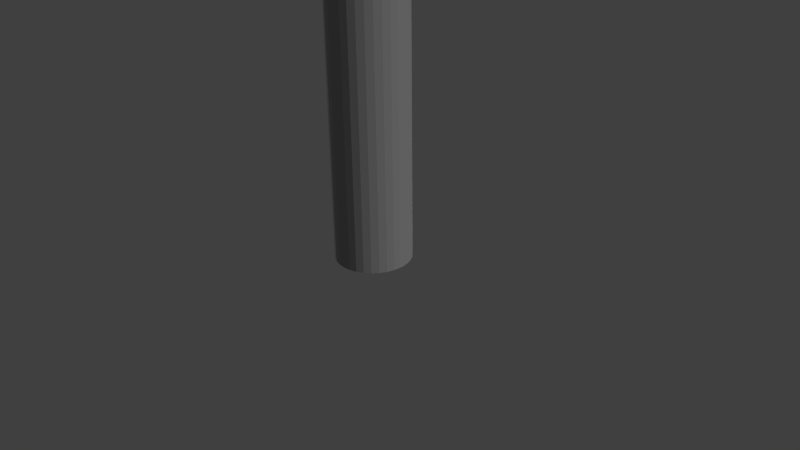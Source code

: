 # Source: Hammer.blend  (saved by Blender 2.76.0; exported with 4.5.12 LTS)
import bpy
from mathutils import Matrix  # noqa: F401  (used for matrix-valued properties, if any)

bpy.ops.wm.read_factory_settings(use_empty=True)
scene = bpy.context.scene
scene.name = 'Scene'

# ---- collections
col_collection_1 = bpy.data.collections.new('Collection 1'); scene.collection.children.link(col_collection_1)

# ---- materials (node trees are filled in below, after node groups)
mat_material_001 = bpy.data.materials.new('Material.001')
mat_material_001.alpha_threshold = 0.0
mat_material_001.use_transparent_shadow = False
mat_material_001.diffuse_color = (0.3844, 0.3844, 0.3844, 1.0)
mat_material_001.roughness = 0.5
mat_material_001.specular_intensity = 0.0

# ---- material node trees

# ---- world
world_world = bpy.data.worlds.new('World'); scene.world = world_world
world_world.color = (0.05088, 0.05088, 0.05088)
world_world.use_sun_shadow = False
world_world.sun_shadow_jitter_overblur = 0.0
world_world.cycles.sampling_method = 'MANUAL'
world_world.cycles.sample_map_resolution = 256

# ---- cameras
cam_camera = bpy.data.cameras.new('Camera')
cam_camera.clip_end = 100.0
cam_camera.lens = 35.0
cam_camera.sensor_width = 32.0
cam_camera.sensor_height = 18.0
cam_camera.ortho_scale = 7.314
cam_camera.dof.focus_distance = 0.0
cam_camera.dof.aperture_fstop = 128.0

# ---- lights
light_lamp_001 = bpy.data.lights.new('Lamp.001', 'SUN')
light_lamp_001.transmission_factor = 0.0
light_lamp_001.cutoff_distance = 30.0
light_lamp_001.angle = 0.1993
light_lamp_001.energy = 1.0
light_lamp_001.shadow_buffer_clip_start = 1.001
light_lamp_001.shadow_soft_size = 0.1
light_lamp_001.shadow_cascade_max_distance = 1000.0
light_lamp_001.cycles.use_multiple_importance_sampling = False
light_lamp = bpy.data.lights.new('Lamp', 'SUN')
light_lamp.transmission_factor = 0.0
light_lamp.cutoff_distance = 30.0
light_lamp.angle = 0.1993
light_lamp.energy = 1.0
light_lamp.shadow_buffer_clip_start = 1.001
light_lamp.shadow_soft_size = 0.1
light_lamp.shadow_cascade_max_distance = 1000.0
light_lamp.cycles.use_multiple_importance_sampling = False

# ---- meshes
me_cylinder = bpy.data.meshes.new('Cylinder')
me_cylinder.from_pydata([(0.002884, 0.4994, -1.0), (0.002884, 0.4994, 6.0), (0.1004, 0.4898, -1.0), (0.1004, 0.4898, 6.0), (0.1942, 0.4614, -1.0), (0.1942, 0.4614, 6.0), (0.2807, 0.4152, -1.0), (0.2807, 0.4152, 6.0), (0.3564, 0.353, -1.0), (0.3564, 0.353, 6.0), (0.4186, 0.2772, -1.0), (0.4186, 0.2772, 6.0), (0.4648, 0.1908, -1.0), (0.4648, 0.1908, 6.0), (0.4933, 0.09698, -1.0), (0.4933, 0.09698, 6.0), (0.5029, -0.0005679, -1.0), (0.5029, -0.0005679, 6.0), (0.4933, -0.09811, -1.0), (0.4933, -0.09811, 6.0), (0.4648, -0.1919, -1.0), (0.4648, -0.1919, 6.0), (0.4186, -0.2784, -1.0), (0.4186, -0.2784, 6.0), (0.3564, -0.3541, -1.0), (0.3564, -0.3541, 6.0), (0.2807, -0.4163, -1.0), (0.2807, -0.4163, 6.0), (0.1942, -0.4625, -1.0), (0.1942, -0.4625, 6.0), (0.1004, -0.491, -1.0), (0.1004, -0.491, 6.0), (0.002884, -0.5006, -1.0), (0.002884, -0.5006, 6.0), (-0.09466, -0.491, -1.0), (-0.09466, -0.491, 6.0), (-0.1885, -0.4625, -1.0), (-0.1885, -0.4625, 6.0), (-0.2749, -0.4163, -1.0), (-0.2749, -0.4163, 6.0), (-0.3507, -0.3541, -1.0), (-0.3507, -0.3541, 6.0), (-0.4129, -0.2784, -1.0), (-0.4129, -0.2784, 6.0), (-0.4591, -0.1919, -1.0), (-0.4591, -0.1919, 6.0), (-0.4875, -0.09811, -1.0), (-0.4875, -0.09811, 6.0), (-0.4971, -0.0005674, -1.0), (-0.4971, -0.0005674, 6.0), (-0.4875, 0.09698, -1.0), (-0.4875, 0.09698, 6.0), (-0.4591, 0.1908, -1.0), (-0.4591, 0.1908, 6.0), (-0.4129, 0.2772, -1.0), (-0.4129, 0.2772, 6.0), (-0.3507, 0.353, -1.0), (-0.3507, 0.353, 6.0), (-0.2749, 0.4152, -1.0), (-0.2749, 0.4152, 6.0), (-0.1885, 0.4614, -1.0), (-0.1885, 0.4614, 6.0), (-0.09466, 0.4898, -1.0), (-0.09466, 0.4898, 6.0), (-0.1951, -1.039e-07, 8.181), (-0.3827, -1.039e-07, 8.124), (-0.5556, -1.039e-07, 8.031), (-0.7071, -1.039e-07, 7.907), (-0.8315, -1.039e-07, 7.756), (-0.9239, -1.039e-07, 7.583), (-0.9808, -1.039e-07, 7.395), (-1.0, -1.039e-07, 7.2), (-0.9808, -1.039e-07, 7.005), (-0.9239, -1.039e-07, 6.817), (-0.8315, -1.039e-07, 6.644), (-0.7071, -1.039e-07, 6.493), (-0.5556, -1.039e-07, 6.369), (-0.3827, -1.039e-07, 6.276), (-0.1951, -1.039e-07, 6.219), (-0.1913, 0.07612, 8.181), (-0.3753, 0.1493, 8.124), (-0.5449, 0.2168, 8.031), (-0.6935, 0.2759, 7.907), (-0.8155, 0.3244, 7.756), (-0.9061, 0.3605, 7.583), (-0.9619, 0.3827, 7.395), (-0.9808, 0.3902, 7.2), (-0.9619, 0.3827, 7.005), (-0.9061, 0.3605, 6.817), (-0.8155, 0.3244, 6.644), (-0.6935, 0.2759, 6.493), (-0.5449, 0.2168, 6.369), (-0.3753, 0.1493, 6.276), (-0.1913, 0.07612, 6.219), (-0.1802, 0.1493, 8.181), (-0.3536, 0.2929, 8.124), (-0.5133, 0.4252, 8.031), (-0.6533, 0.5412, 7.907), (-0.7682, 0.6364, 7.756), (-0.8536, 0.7071, 7.583), (-0.9061, 0.7507, 7.395), (-0.9239, 0.7654, 7.2), (-0.9061, 0.7507, 7.005), (-0.8536, 0.7071, 6.817), (-0.7682, 0.6364, 6.644), (-0.6533, 0.5412, 6.493), (-0.5133, 0.4252, 6.369), (-0.3536, 0.2929, 6.276), (-0.1802, 0.1493, 6.219), (-0.1622, 0.2168, 8.181), (-0.3182, 0.4252, 8.124), (-0.4619, 0.6173, 8.031), (-0.5879, 0.7857, 7.907), (-0.6913, 0.9239, 7.756), (-0.7682, 1.027, 7.583), (-0.8155, 1.09, 7.395), (-0.8315, 1.111, 7.2), (-0.8155, 1.09, 7.005), (-0.7682, 1.027, 6.817), (-0.6913, 0.9239, 6.644), (-0.5879, 0.7857, 6.493), (-0.4619, 0.6173, 6.369), (-0.3182, 0.4252, 6.276), (-0.1622, 0.2168, 6.219), (-0.1379, 0.2759, 8.181), (-0.2706, 0.5412, 8.124), (-0.3928, 0.7857, 8.031), (-0.5, 1.0, 7.907), (-0.5879, 1.176, 7.756), (-0.6533, 1.307, 7.583), (-0.6935, 1.387, 7.395), (-0.7071, 1.414, 7.2), (-0.6935, 1.387, 7.005), (-0.6533, 1.307, 6.817), (-0.5879, 1.176, 6.644), (-0.5, 1.0, 6.493), (-0.3928, 0.7857, 6.369), (-0.2706, 0.5412, 6.276), (-0.1379, 0.2759, 6.219), (-0.1084, 0.3244, 8.181), (-0.2126, 0.6364, 8.124), (-0.3087, 0.9239, 8.031), (-0.3928, 1.176, 7.907), (-0.4619, 1.383, 7.756), (-0.5133, 1.536, 7.583), (-0.5449, 1.631, 7.395), (-0.5556, 1.663, 7.2), (-0.5449, 1.631, 7.005), (-0.5133, 1.536, 6.817), (-0.4619, 1.383, 6.644), (-0.3928, 1.176, 6.493), (-0.3087, 0.9239, 6.369), (-0.2126, 0.6364, 6.276), (-0.1084, 0.3244, 6.219), (-0.07466, 0.3605, 8.181), (-0.1464, 0.7071, 8.124), (-0.2126, 1.027, 8.031), (-0.2706, 1.307, 7.907), (-0.3182, 1.536, 7.756), (-0.3536, 1.707, 7.583), (-0.3753, 1.812, 7.395), (-0.3827, 1.848, 7.2), (-0.3753, 1.812, 7.005), (-0.3536, 1.707, 6.817), (-0.3182, 1.536, 6.644), (-0.2706, 1.307, 6.493), (-0.2126, 1.027, 6.369), (-0.1464, 0.7071, 6.276), (-0.07466, 0.3605, 6.219), (-0.03806, 0.3827, 8.181), (-0.07466, 0.7507, 8.124), (-0.1084, 1.09, 8.031), (-0.1379, 1.387, 7.907), (-0.1622, 1.631, 7.756), (-0.1802, 1.812, 7.583), (-0.1913, 1.924, 7.395), (-0.1951, 1.962, 7.2), (-0.1913, 1.924, 7.005), (-0.1802, 1.812, 6.817), (-0.1622, 1.631, 6.644), (-0.1379, 1.387, 6.493), (-0.1084, 1.09, 6.369), (-0.07466, 0.7507, 6.276), (-0.03806, 0.3827, 6.219), (3.266e-07, 0.3902, 8.181), (3.192e-07, 0.7654, 8.124), (3.117e-07, 1.111, 8.031), (3.192e-07, 1.414, 7.907), (3.341e-07, 1.663, 7.756), (2.745e-07, 1.848, 7.583), (3.937e-07, 1.962, 7.395), (3.788e-07, 2.0, 7.2), (3.937e-07, 1.962, 7.005), (2.298e-07, 1.848, 6.817), (3.341e-07, 1.663, 6.644), (3.192e-07, 1.414, 6.493), (3.415e-07, 1.111, 6.369), (3.043e-07, 0.7654, 6.276), (3.08e-07, 0.3902, 6.219), (0.03806, 0.3827, 8.181), (0.07466, 0.7507, 8.124), (0.1084, 1.09, 8.031), (0.138, 1.387, 7.907), (0.1622, 1.631, 7.756), (0.1802, 1.812, 7.583), (0.1913, 1.924, 7.395), (0.1951, 1.962, 7.2), (0.1913, 1.924, 7.005), (0.1802, 1.812, 6.817), (0.1622, 1.631, 6.644), (0.138, 1.387, 6.493), (0.1084, 1.09, 6.369), (0.07466, 0.7507, 6.276), (0.03806, 0.3827, 6.219), (0.07466, 0.3605, 8.181), (0.1464, 0.7071, 8.124), (0.2126, 1.027, 8.031), (0.2706, 1.307, 7.907), (0.3182, 1.536, 7.756), (0.3536, 1.707, 7.583), (0.3753, 1.812, 7.395), (0.3827, 1.848, 7.2), (0.3753, 1.812, 7.005), (0.3536, 1.707, 6.817), (0.3182, 1.536, 6.644), (0.2706, 1.307, 6.493), (0.2126, 1.027, 6.369), (0.1464, 0.7071, 6.276), (0.07466, 0.3605, 6.219), (0.1084, 0.3244, 8.181), (0.2126, 0.6364, 8.124), (0.3087, 0.9239, 8.031), (0.3928, 1.176, 7.907), (0.4619, 1.383, 7.756), (0.5133, 1.536, 7.583), (0.5449, 1.631, 7.395), (0.5556, 1.663, 7.2), (0.5449, 1.631, 7.005), (0.5133, 1.536, 6.817), (0.4619, 1.383, 6.644), (0.3928, 1.176, 6.493), (0.3087, 0.9239, 6.369), (0.2126, 0.6364, 6.276), (0.1084, 0.3244, 6.219), (0.138, 0.2759, 8.181), (0.2706, 0.5412, 8.124), (0.3928, 0.7857, 8.031), (0.5, 1.0, 7.907), (0.5879, 1.176, 7.756), (0.6533, 1.307, 7.583), (0.6935, 1.387, 7.395), (0.7071, 1.414, 7.2), (0.6935, 1.387, 7.005), (0.6533, 1.307, 6.817), (0.5879, 1.176, 6.644), (0.5, 1.0, 6.493), (0.3928, 0.7857, 6.369), (0.2706, 0.5412, 6.276), (0.138, 0.2759, 6.219), (0.1622, 0.2168, 8.181), (0.3182, 0.4252, 8.124), (0.4619, 0.6173, 8.031), (0.5879, 0.7857, 7.907), (0.6913, 0.9239, 7.756), (0.7682, 1.027, 7.583), (0.8155, 1.09, 7.395), (0.8315, 1.111, 7.2), (0.8155, 1.09, 7.005), (0.7682, 1.027, 6.817), (0.6913, 0.9239, 6.644), (0.5879, 0.7857, 6.493), (0.4619, 0.6173, 6.369), (0.3182, 0.4252, 6.276), (0.1622, 0.2168, 6.219), (0.1802, 0.1493, 8.181), (0.3536, 0.2929, 8.124), (0.5133, 0.4252, 8.031), (0.6533, 0.5412, 7.907), (0.7682, 0.6364, 7.756), (0.8536, 0.7071, 7.583), (0.9061, 0.7507, 7.395), (0.9239, 0.7654, 7.2), (0.9061, 0.7507, 7.005), (0.8536, 0.7071, 6.817), (0.7682, 0.6364, 6.644), (0.6533, 0.5412, 6.493), (0.5133, 0.4252, 6.369), (0.3536, 0.2929, 6.276), (0.1802, 0.1493, 6.219), (0.1913, 0.07612, 8.181), (0.3753, 0.1493, 8.124), (0.5449, 0.2168, 8.031), (0.6935, 0.2759, 7.907), (0.8155, 0.3244, 7.756), (0.9061, 0.3605, 7.583), (0.9619, 0.3827, 7.395), (0.9808, 0.3902, 7.2), (0.9619, 0.3827, 7.005), (0.9061, 0.3605, 6.817), (0.8155, 0.3244, 6.644), (0.6935, 0.2759, 6.493), (0.5449, 0.2168, 6.369), (0.3753, 0.1493, 6.276), (0.1913, 0.07612, 6.219), (0.1951, -1.183e-07, 8.181), (0.3827, -2.147e-08, 8.124), (0.5556, -5.128e-08, 8.031), (0.7071, -1.556e-07, 7.907), (0.8315, -2.748e-07, 7.756), (0.9239, 2.323e-08, 7.583), (0.9808, -2.748e-07, 7.395), (1.0, -3.046e-07, 7.2), (0.9808, -2.748e-07, 7.005), (0.9239, 2.323e-08, 6.817), (0.8315, -2.748e-07, 6.644), (0.7071, -1.556e-07, 6.493), (0.5556, -1.258e-07, 6.369), (0.3827, -9.598e-08, 6.276), (0.1004, -0.000568, 6.219), (0.002884, -0.000568, 6.2), (0.1913, -0.07612, 8.181), (0.3753, -0.1493, 8.124), (0.5449, -0.2168, 8.031), (0.6935, -0.2759, 7.907), (0.8155, -0.3244, 7.756), (0.9061, -0.3605, 7.583), (0.9619, -0.3827, 7.395), (0.9808, -0.3902, 7.2), (0.9619, -0.3827, 7.005), (0.9061, -0.3605, 6.817), (0.8155, -0.3244, 6.644), (0.6935, -0.2759, 6.493), (0.5449, -0.2168, 6.369), (0.3753, -0.1493, 6.276), (0.09855, -0.03863, 6.219), (0.1802, -0.1493, 8.181), (0.3536, -0.2929, 8.124), (0.5133, -0.4252, 8.031), (0.6533, -0.5412, 7.907), (0.7682, -0.6364, 7.756), (0.8536, -0.7071, 7.583), (0.9061, -0.7507, 7.395), (0.9239, -0.7654, 7.2), (0.9061, -0.7507, 7.005), (0.8536, -0.7071, 6.817), (0.7682, -0.6364, 6.644), (0.6533, -0.5412, 6.493), (0.5133, -0.4252, 6.369), (0.3536, -0.2929, 6.276), (0.1802, -0.1493, 6.219), (0.1622, -0.2168, 8.181), (0.3182, -0.4252, 8.124), (0.4619, -0.6173, 8.031), (0.5879, -0.7857, 7.907), (0.6913, -0.9239, 7.756), (0.7682, -1.027, 7.583), (0.8155, -1.09, 7.395), (0.8315, -1.111, 7.2), (0.8155, -1.09, 7.005), (0.7682, -1.027, 6.817), (0.6913, -0.9239, 6.644), (0.5879, -0.7857, 6.493), (0.4619, -0.6173, 6.369), (0.3182, -0.4252, 6.276), (0.1622, -0.2168, 6.219), (0.138, -0.2759, 8.181), (0.2706, -0.5412, 8.124), (0.3928, -0.7857, 8.031), (0.5, -1.0, 7.907), (0.5879, -1.176, 7.756), (0.6533, -1.307, 7.583), (0.6935, -1.387, 7.395), (0.7071, -1.414, 7.2), (0.6935, -1.387, 7.005), (0.6533, -1.307, 6.817), (0.5879, -1.176, 6.644), (0.5, -1.0, 6.493), (0.3928, -0.7857, 6.369), (0.2706, -0.5412, 6.276), (0.1379, -0.2759, 6.219), (0.1084, -0.3244, 8.181), (0.2126, -0.6364, 8.124), (0.3087, -0.9239, 8.031), (0.3928, -1.176, 7.907), (0.4619, -1.383, 7.756), (0.5133, -1.536, 7.583), (0.5449, -1.631, 7.395), (0.5556, -1.663, 7.2), (0.5449, -1.631, 7.005), (0.5133, -1.536, 6.817), (0.4619, -1.383, 6.644), (0.3928, -1.176, 6.493), (0.3087, -0.9239, 6.369), (0.2126, -0.6364, 6.276), (0.1084, -0.3244, 6.219), (0.07466, -0.3605, 8.181), (0.1464, -0.7071, 8.124), (0.2126, -1.027, 8.031), (0.2706, -1.307, 7.907), (0.3182, -1.536, 7.756), (0.3536, -1.707, 7.583), (0.3753, -1.812, 7.395), (0.3827, -1.848, 7.2), (0.3753, -1.812, 7.005), (0.3536, -1.707, 6.817), (0.3182, -1.536, 6.644), (0.2706, -1.307, 6.493), (0.2126, -1.027, 6.369), (0.1464, -0.7071, 6.276), (0.07466, -0.3605, 6.219), (0.03806, -0.3827, 8.181), (0.07466, -0.7507, 8.124), (0.1084, -1.09, 8.031), (0.1379, -1.387, 7.907), (0.1622, -1.631, 7.756), (0.1802, -1.812, 7.583), (0.1913, -1.924, 7.395), (0.1951, -1.962, 7.2), (0.1913, -1.924, 7.005), (0.1802, -1.812, 6.817), (0.1622, -1.631, 6.644), (0.1379, -1.387, 6.493), (0.1084, -1.09, 6.369), (0.07466, -0.7507, 6.276), (0.03806, -0.3827, 6.219), (3.117e-07, -0.3902, 8.181), (2.819e-07, -0.7654, 8.124), (2.819e-07, -1.111, 8.031), (1.851e-07, -1.414, 7.907), (1.404e-07, -1.663, 7.756), (3.192e-07, -1.848, 7.583), (9.567e-08, -1.962, 7.395), (1.404e-07, -2.0, 7.2), (9.567e-08, -1.962, 7.005), (3.192e-07, -1.848, 6.817), (1.404e-07, -1.663, 6.644), (1.851e-07, -1.414, 6.493), (2.596e-07, -1.111, 6.369), (2.521e-07, -0.7654, 6.276), (3.155e-07, -0.3902, 6.219), (-0.03806, -0.3827, 8.181), (-0.07466, -0.7507, 8.124), (-0.1084, -1.09, 8.031), (-0.1379, -1.387, 7.907), (-0.1622, -1.631, 7.756), (-0.1802, -1.812, 7.583), (-0.1913, -1.924, 7.395), (-0.1951, -1.962, 7.2), (-0.1913, -1.924, 7.005), (-0.1802, -1.812, 6.817), (-0.1622, -1.631, 6.644), (-0.1379, -1.387, 6.493), (-0.1084, -1.09, 6.369), (-0.07466, -0.7507, 6.276), (-0.03806, -0.3827, 6.219), (-0.07466, -0.3605, 8.181), (-0.1464, -0.7071, 8.124), (-0.2126, -1.027, 8.031), (-0.2706, -1.307, 7.907), (-0.3182, -1.536, 7.756), (-0.3536, -1.707, 7.583), (-0.3753, -1.812, 7.395), (-0.3827, -1.848, 7.2), (-0.3753, -1.812, 7.005), (-0.3536, -1.707, 6.817), (-0.3182, -1.536, 6.644), (-0.2706, -1.307, 6.493), (-0.2126, -1.027, 6.369), (-0.1464, -0.7071, 6.276), (-0.07466, -0.3605, 6.219), (-0.1084, -0.3244, 8.181), (-0.2126, -0.6364, 8.124), (-0.3087, -0.9239, 8.031), (-0.3928, -1.176, 7.907), (-0.4619, -1.383, 7.756), (-0.5133, -1.536, 7.583), (-0.5449, -1.631, 7.395), (-0.5556, -1.663, 7.2), (-0.5449, -1.631, 7.005), (-0.5133, -1.536, 6.817), (-0.4619, -1.383, 6.644), (-0.3928, -1.176, 6.493), (-0.3087, -0.9239, 6.369), (-0.2126, -0.6364, 6.276), (-0.1084, -0.3244, 6.219), (-0.1379, -0.2759, 8.181), (-0.2706, -0.5412, 8.124), (-0.3928, -0.7857, 8.031), (-0.5, -1.0, 7.907), (-0.5879, -1.176, 7.756), (-0.6533, -1.307, 7.583), (-0.6935, -1.387, 7.395), (-0.7071, -1.414, 7.2), (-0.6935, -1.387, 7.005), (-0.6533, -1.307, 6.817), (-0.5879, -1.176, 6.644), (-0.5, -1.0, 6.493), (-0.3928, -0.7857, 6.369), (-0.2706, -0.5412, 6.276), (-0.1379, -0.2759, 6.219), (-0.1622, -0.2168, 8.181), (-0.3182, -0.4252, 8.124), (-0.4619, -0.6173, 8.031), (-0.5879, -0.7857, 7.907), (-0.6913, -0.9239, 7.756), (-0.7682, -1.027, 7.583), (-0.8155, -1.09, 7.395), (-0.8315, -1.111, 7.2), (-0.8155, -1.09, 7.005), (-0.7682, -1.027, 6.817), (-0.6913, -0.9239, 6.644), (-0.5879, -0.7857, 6.493), (-0.4619, -0.6173, 6.369), (-0.3182, -0.4252, 6.276), (-0.1622, -0.2168, 6.219), (2.48e-08, -3.533e-07, 8.2), (-0.1802, -0.1493, 8.181), (-0.3536, -0.2929, 8.124), (-0.5133, -0.4252, 8.031), (-0.6533, -0.5412, 7.907), (-0.7682, -0.6364, 7.756), (-0.8536, -0.7071, 7.583), (-0.9061, -0.7507, 7.395), (-0.9239, -0.7654, 7.2), (-0.9061, -0.7507, 7.005), (-0.8536, -0.7071, 6.817), (-0.7682, -0.6364, 6.644), (-0.6533, -0.5412, 6.493), (-0.5133, -0.4252, 6.369), (-0.3536, -0.2929, 6.276), (-0.1802, -0.1493, 6.219), (-0.1913, -0.07612, 8.181), (-0.3753, -0.1493, 8.124), (-0.5449, -0.2168, 8.031), (-0.6935, -0.2759, 7.907), (-0.8155, -0.3244, 7.756), (-0.9061, -0.3605, 7.583), (-0.9619, -0.3827, 7.395), (-0.9808, -0.3902, 7.2), (-0.9619, -0.3827, 7.005), (-0.9061, -0.3605, 6.817), (-0.8155, -0.3244, 6.644), (-0.6935, -0.2759, 6.493), (-0.5449, -0.2168, 6.369), (-0.3753, -0.1493, 6.276), (-0.1913, -0.07612, 6.219), (1.001, 0.2446, 7.0), (0.9522, 0.2494, 7.0), (1.048, 0.2304, 7.0), (1.091, 0.2073, 7.0), (1.129, 0.1762, 7.0), (1.16, 0.1383, 7.0), (1.183, 0.0951, 7.0), (1.197, 0.0482, 7.0), (1.202, -0.0005679, 7.0), (1.197, -0.04934, 7.0), (1.183, -0.09624, 7.0), (1.16, -0.1395, 7.0), (1.129, -0.1773, 7.0), (1.091, -0.2084, 7.0), (1.048, -0.2315, 7.0), (1.001, -0.2458, 7.0), (0.9522, -0.2506, 7.0), (-1.039, -0.2458, 7.0), (-0.99, -0.2506, 7.0), (-1.086, -0.2315, 7.0), (-1.129, -0.2084, 7.0), (-1.167, -0.1773, 7.0), (-1.198, -0.1395, 7.0), (-1.221, -0.09624, 7.0), (-1.235, -0.04934, 7.0), (-1.24, -0.0005675, 7.0), (-1.235, 0.04821, 7.0), (-1.221, 0.0951, 7.0), (-1.198, 0.1383, 7.0), (-1.167, 0.1762, 7.0), (-1.129, 0.2073, 7.0), (-1.086, 0.2304, 7.0), (-1.039, 0.2446, 7.0), (-0.99, 0.2494, 7.0), (0.8515, 0.2446, 7.865), (0.817, 0.2494, 7.831), (0.8847, 0.2304, 7.898), (0.9152, 0.2073, 7.929), (0.942, 0.1762, 7.956), (0.964, 0.1383, 7.978), (0.9803, 0.0951, 7.994), (0.9904, 0.0482, 8.004), (0.9938, -0.0005679, 8.007), (0.9904, -0.04934, 8.004), (0.9803, -0.09624, 7.994), (0.964, -0.1395, 7.978), (0.942, -0.1773, 7.956), (0.9152, -0.2084, 7.929), (0.8847, -0.2315, 7.898), (0.8515, -0.2458, 7.865), (0.817, -0.2506, 7.831), (-0.874, -0.2458, 7.836), (-0.8395, -0.2506, 7.802), (-0.9071, -0.2315, 7.869), (-0.9377, -0.2084, 7.9), (-0.9645, -0.1773, 7.927), (-0.9865, -0.1395, 7.949), (-1.003, -0.09624, 7.965), (-1.013, -0.04934, 7.975), (-1.016, -0.0005675, 7.978), (-1.013, 0.04821, 7.975), (-1.003, 0.0951, 7.965), (-0.9865, 0.1383, 7.949), (-0.9645, 0.1762, 7.927), (-0.9377, 0.2073, 7.9), (-0.9071, 0.2304, 7.869), (-0.874, 0.2446, 7.836), (-0.8395, 0.2494, 7.802), (1.017, -0.1441, 6.542), (0.984, -0.2089, 6.53), (0.7598, -0.3684, 6.448), (0.691, -0.3756, 6.423), (0.8868, 0.3112, 6.495), (0.9402, 0.2646, 6.514), (1.043, -0.0005679, 6.552), (1.037, -0.07373, 6.549), (0.8868, -0.3124, 6.495), (0.8259, -0.347, 6.472), (0.7598, 0.3672, 6.448), (0.8259, 0.3459, 6.472), (1.017, 0.1429, 6.542), (1.037, 0.07259, 6.549), (0.9402, -0.2657, 6.514), (0.984, 0.2078, 6.53), (0.691, 0.3744, 6.423), (-0.9345, -0.2657, 6.514), (-0.9783, -0.2089, 6.53), (-1.031, 0.07259, 6.549), (-1.011, 0.1429, 6.542), (-0.8201, 0.3459, 6.472), (-0.754, 0.3672, 6.448), (-0.8201, -0.347, 6.472), (-0.8811, -0.3124, 6.495), (-1.031, -0.07373, 6.549), (-1.038, -0.0005675, 6.552), (-0.9345, 0.2646, 6.514), (-0.8811, 0.3112, 6.495), (-0.6853, -0.3756, 6.423), (-0.754, -0.3684, 6.448), (-1.011, -0.1441, 6.542), (-0.9783, 0.2078, 6.53), (-0.6853, 0.3744, 6.423), (0.003714, 0.2446, 8.266), (0.003714, 0.2494, 8.218), (0.003714, 0.2304, 8.313), (0.003714, 0.2073, 8.357), (0.003714, 0.1762, 8.394), (0.003714, 0.1383, 8.425), (0.003714, 0.0951, 8.449), (0.003714, 0.0482, 8.463), (0.003714, -0.0005677, 8.468), (0.003714, -0.04934, 8.463), (0.003714, -0.09624, 8.449), (0.003714, -0.1395, 8.425), (0.003714, -0.1773, 8.394), (0.003714, -0.2084, 8.357), (0.003714, -0.2315, 8.313), (0.003714, -0.2458, 8.266), (0.003714, -0.2506, 8.218), (0.5002, -0.2084, 8.232), (0.5002, -0.2315, 8.189), (0.5002, 0.0951, 8.324), (0.5002, 0.0482, 8.339), (0.5002, -0.2458, 8.142), (0.5002, -0.0005679, 8.343), (0.5002, 0.2494, 8.093), (0.5002, 0.2446, 8.142), (0.5002, -0.2506, 8.093), (0.5002, -0.04934, 8.339), (0.5002, 0.2304, 8.189), (0.5002, -0.09624, 8.324), (0.5002, 0.2073, 8.232), (0.5002, -0.1395, 8.301), (0.5002, 0.1762, 8.27), (0.5002, -0.1773, 8.27), (0.5002, 0.1383, 8.301), (-0.4817, -0.2458, 8.151), (-0.4817, -0.2315, 8.198), (-0.4817, 0.2494, 8.102), (-0.4817, -0.2506, 8.102), (-0.4817, 0.04821, 8.347), (-0.4817, 0.0951, 8.333), (-0.4817, -0.2084, 8.241), (-0.4817, 0.1383, 8.31), (-0.4817, -0.1773, 8.279), (-0.4817, 0.1762, 8.279), (-0.4817, -0.1395, 8.31), (-0.4817, 0.2073, 8.241), (-0.4817, -0.09624, 8.333), (-0.4817, 0.2304, 8.198), (-0.4817, -0.04934, 8.347), (-0.4817, 0.2446, 8.151), (-0.4817, -0.0005675, 8.352), (-1.159, 0.1762, 7.5), (-1.121, 0.2073, 7.5), (-1.19, -0.1395, 7.5), (-1.213, -0.09624, 7.5), (-1.078, 0.2304, 7.5), (-1.227, -0.04934, 7.5), (-1.031, 0.2446, 7.5), (-1.232, -0.0005675, 7.5), (-0.982, -0.2506, 7.5), (-1.031, -0.2458, 7.5), (-0.982, 0.2494, 7.5), (-1.227, 0.04821, 7.5), (-1.078, -0.2315, 7.5), (-1.213, 0.0951, 7.5), (-1.121, -0.2084, 7.5), (-1.19, 0.1383, 7.5), (-1.159, -0.1773, 7.5), (0.9522, -0.2506, 7.5), (0.9522, 0.2494, 7.5), (1.197, -0.04934, 7.5), (1.183, -0.09624, 7.5), (1.048, 0.2304, 7.5), (1.091, 0.2073, 7.5), (1.16, -0.1395, 7.5), (1.129, 0.1762, 7.5), (1.129, -0.1773, 7.5), (1.16, 0.1383, 7.5), (1.091, -0.2084, 7.5), (1.183, 0.0951, 7.5), (1.048, -0.2315, 7.5), (1.197, 0.0482, 7.5), (1.001, -0.2458, 7.5), (1.202, -0.0005679, 7.5), (1.001, 0.2446, 7.5)], [], [(0, 1, 3, 2), (2, 3, 5, 4), (4, 5, 7, 6), (6, 7, 9, 8), (8, 9, 11, 10), (10, 11, 13, 12), (12, 13, 15, 14), (14, 15, 17, 16), (16, 17, 19, 18), (18, 19, 21, 20), (20, 21, 23, 22), (22, 23, 25, 24), (24, 25, 27, 26), (26, 27, 29, 28), (28, 29, 31, 30), (30, 31, 33, 32), (32, 33, 35, 34), (34, 35, 37, 36), (36, 37, 39, 38), (38, 39, 41, 40), (40, 41, 43, 42), (42, 43, 45, 44), (44, 45, 47, 46), (46, 47, 49, 48), (48, 49, 51, 50), (50, 51, 53, 52), (52, 53, 55, 54), (54, 55, 57, 56), (56, 57, 59, 58), (58, 59, 61, 60), (615, 614, 556, 557), (62, 63, 1, 0), (60, 61, 63, 62), (0, 2, 4, 6, 8, 10, 12, 14, 16, 18, 20, 22, 24, 26, 28, 30, 32, 34, 36, 38, 40, 42, 44, 46, 48, 50, 52, 54, 56, 58, 60, 62), (74, 73, 88, 89), (67, 66, 81, 82), (75, 74, 89, 90), (68, 67, 82, 83), (76, 75, 90, 91), (69, 68, 83, 84), (77, 76, 91, 92), (70, 69, 84, 85), (78, 77, 92, 93), (71, 70, 85, 86), (72, 71, 86, 87), (65, 64, 79, 80), (73, 72, 87, 88), (66, 65, 80, 81), (88, 87, 102, 103), (81, 80, 95, 96), (89, 88, 103, 104), (82, 81, 96, 97), (90, 89, 104, 105), (83, 82, 97, 98), (91, 90, 105, 106), (84, 83, 98, 99), (92, 91, 106, 107), (85, 84, 99, 100), (93, 92, 107, 108), (86, 85, 100, 101), (87, 86, 101, 102), (80, 79, 94, 95), (107, 106, 121, 122), (100, 99, 114, 115), (108, 107, 122, 123), (101, 100, 115, 116), (102, 101, 116, 117), (95, 94, 109, 110), (103, 102, 117, 118), (96, 95, 110, 111), (104, 103, 118, 119), (97, 96, 111, 112), (105, 104, 119, 120), (98, 97, 112, 113), (106, 105, 120, 121), (99, 98, 113, 114), (111, 110, 125, 126), (119, 118, 133, 134), (112, 111, 126, 127), (120, 119, 134, 135), (113, 112, 127, 128), (121, 120, 135, 136), (114, 113, 128, 129), (122, 121, 136, 137), (115, 114, 129, 130), (123, 122, 137, 138), (116, 115, 130, 131), (117, 116, 131, 132), (110, 109, 124, 125), (118, 117, 132, 133), (130, 129, 144, 145), (138, 137, 152, 153), (131, 130, 145, 146), (132, 131, 146, 147), (125, 124, 139, 140), (133, 132, 147, 148), (126, 125, 140, 141), (134, 133, 148, 149), (127, 126, 141, 142), (135, 134, 149, 150), (128, 127, 142, 143), (136, 135, 150, 151), (129, 128, 143, 144), (137, 136, 151, 152), (149, 148, 163, 164), (142, 141, 156, 157), (150, 149, 164, 165), (143, 142, 157, 158), (151, 150, 165, 166), (144, 143, 158, 159), (152, 151, 166, 167), (145, 144, 159, 160), (153, 152, 167, 168), (146, 145, 160, 161), (147, 146, 161, 162), (140, 139, 154, 155), (148, 147, 162, 163), (141, 140, 155, 156), (168, 167, 182, 183), (161, 160, 175, 176), (162, 161, 176, 177), (155, 154, 169, 170), (163, 162, 177, 178), (156, 155, 170, 171), (164, 163, 178, 179), (157, 156, 171, 172), (165, 164, 179, 180), (158, 157, 172, 173), (166, 165, 180, 181), (159, 158, 173, 174), (167, 166, 181, 182), (160, 159, 174, 175), (180, 179, 194, 195), (173, 172, 187, 188), (181, 180, 195, 196), (174, 173, 188, 189), (182, 181, 196, 197), (175, 174, 189, 190), (183, 182, 197, 198), (176, 175, 190, 191), (177, 176, 191, 192), (170, 169, 184, 185), (178, 177, 192, 193), (171, 170, 185, 186), (179, 178, 193, 194), (172, 171, 186, 187), (192, 191, 206, 207), (185, 184, 199, 200), (193, 192, 207, 208), (186, 185, 200, 201), (194, 193, 208, 209), (187, 186, 201, 202), (195, 194, 209, 210), (188, 187, 202, 203), (196, 195, 210, 211), (189, 188, 203, 204), (197, 196, 211, 212), (190, 189, 204, 205), (198, 197, 212, 213), (191, 190, 205, 206), (203, 202, 217, 218), (211, 210, 225, 226), (204, 203, 218, 219), (212, 211, 226, 227), (205, 204, 219, 220), (213, 212, 227, 228), (206, 205, 220, 221), (207, 206, 221, 222), (200, 199, 214, 215), (208, 207, 222, 223), (201, 200, 215, 216), (209, 208, 223, 224), (202, 201, 216, 217), (210, 209, 224, 225), (222, 221, 236, 237), (215, 214, 229, 230), (223, 222, 237, 238), (216, 215, 230, 231), (224, 223, 238, 239), (217, 216, 231, 232), (225, 224, 239, 240), (218, 217, 232, 233), (226, 225, 240, 241), (219, 218, 233, 234), (227, 226, 241, 242), (220, 219, 234, 235), (228, 227, 242, 243), (221, 220, 235, 236), (241, 240, 255, 256), (234, 233, 248, 249), (242, 241, 256, 257), (235, 234, 249, 250), (243, 242, 257, 258), (236, 235, 250, 251), (237, 236, 251, 252), (230, 229, 244, 245), (238, 237, 252, 253), (231, 230, 245, 246), (239, 238, 253, 254), (232, 231, 246, 247), (240, 239, 254, 255), (233, 232, 247, 248), (245, 244, 259, 260), (253, 252, 267, 268), (246, 245, 260, 261), (254, 253, 268, 269), (247, 246, 261, 262), (255, 254, 269, 270), (248, 247, 262, 263), (256, 255, 270, 271), (249, 248, 263, 264), (257, 256, 271, 272), (250, 249, 264, 265), (258, 257, 272, 273), (251, 250, 265, 266), (252, 251, 266, 267), (264, 263, 278, 279), (272, 271, 286, 287), (265, 264, 279, 280), (273, 272, 287, 288), (266, 265, 280, 281), (267, 266, 281, 282), (260, 259, 274, 275), (268, 267, 282, 283), (261, 260, 275, 276), (269, 268, 283, 284), (262, 261, 276, 277), (270, 269, 284, 285), (263, 262, 277, 278), (271, 270, 285, 286), (283, 282, 297, 298), (276, 275, 290, 291), (284, 283, 298, 299), (277, 276, 291, 292), (285, 284, 299, 300), (278, 277, 292, 293), (286, 285, 300, 301), (279, 278, 293, 294), (287, 286, 301, 302), (280, 279, 294, 295), (288, 287, 302, 303), (281, 280, 295, 296), (282, 281, 296, 297), (275, 274, 289, 290), (302, 301, 316, 317), (295, 294, 309, 310), (303, 302, 317, 318), (296, 295, 310, 311), (297, 296, 311, 312), (290, 289, 304, 305), (298, 297, 312, 313), (291, 290, 305, 306), (299, 298, 313, 314), (292, 291, 306, 307), (300, 299, 314, 315), (293, 292, 307, 308), (301, 300, 315, 316), (294, 293, 308, 309), (314, 313, 329, 330), (307, 306, 322, 323), (315, 314, 330, 331), (308, 307, 323, 324), (316, 315, 331, 332), (309, 308, 324, 325), (317, 316, 332, 333), (310, 309, 325, 326), (318, 317, 333, 334), (311, 310, 326, 327), (312, 311, 327, 328), (305, 304, 320, 321), (313, 312, 328, 329), (306, 305, 321, 322), (334, 333, 348, 349), (327, 326, 341, 342), (328, 327, 342, 343), (321, 320, 335, 336), (329, 328, 343, 344), (322, 321, 336, 337), (330, 329, 344, 345), (323, 322, 337, 338), (331, 330, 345, 346), (324, 323, 338, 339), (332, 331, 346, 347), (325, 324, 339, 340), (333, 332, 347, 348), (326, 325, 340, 341), (338, 337, 352, 353), (346, 345, 360, 361), (339, 338, 353, 354), (347, 346, 361, 362), (340, 339, 354, 355), (348, 347, 362, 363), (341, 340, 355, 356), (349, 348, 363, 364), (342, 341, 356, 357), (343, 342, 357, 358), (336, 335, 350, 351), (344, 343, 358, 359), (337, 336, 351, 352), (345, 344, 359, 360), (357, 356, 371, 372), (358, 357, 372, 373), (351, 350, 365, 366), (359, 358, 373, 374), (352, 351, 366, 367), (360, 359, 374, 375), (353, 352, 367, 368), (361, 360, 375, 376), (354, 353, 368, 369), (362, 361, 376, 377), (355, 354, 369, 370), (363, 362, 377, 378), (356, 355, 370, 371), (364, 363, 378, 379), (376, 375, 390, 391), (369, 368, 383, 384), (377, 376, 391, 392), (370, 369, 384, 385), (378, 377, 392, 393), (371, 370, 385, 386), (379, 378, 393, 394), (372, 371, 386, 387), (373, 372, 387, 388), (366, 365, 380, 381), (374, 373, 388, 389), (367, 366, 381, 382), (375, 374, 389, 390), (368, 367, 382, 383), (388, 387, 402, 403), (381, 380, 395, 396), (389, 388, 403, 404), (382, 381, 396, 397), (390, 389, 404, 405), (383, 382, 397, 398), (391, 390, 405, 406), (384, 383, 398, 399), (392, 391, 406, 407), (385, 384, 399, 400), (393, 392, 407, 408), (386, 385, 400, 401), (394, 393, 408, 409), (387, 386, 401, 402), (399, 398, 413, 414), (407, 406, 421, 422), (400, 399, 414, 415), (408, 407, 422, 423), (401, 400, 415, 416), (409, 408, 423, 424), (402, 401, 416, 417), (403, 402, 417, 418), (396, 395, 410, 411), (404, 403, 418, 419), (397, 396, 411, 412), (405, 404, 419, 420), (398, 397, 412, 413), (406, 405, 420, 421), (418, 417, 432, 433), (411, 410, 425, 426), (419, 418, 433, 434), (412, 411, 426, 427), (420, 419, 434, 435), (413, 412, 427, 428), (421, 420, 435, 436), (414, 413, 428, 429), (422, 421, 436, 437), (415, 414, 429, 430), (423, 422, 437, 438), (416, 415, 430, 431), (424, 423, 438, 439), (417, 416, 431, 432), (437, 436, 451, 452), (430, 429, 444, 445), (438, 437, 452, 453), (431, 430, 445, 446), (439, 438, 453, 454), (432, 431, 446, 447), (433, 432, 447, 448), (426, 425, 440, 441), (434, 433, 448, 449), (427, 426, 441, 442), (435, 434, 449, 450), (428, 427, 442, 443), (436, 435, 450, 451), (429, 428, 443, 444), (449, 448, 463, 464), (442, 441, 456, 457), (450, 449, 464, 465), (443, 442, 457, 458), (451, 450, 465, 466), (444, 443, 458, 459), (452, 451, 466, 467), (445, 444, 459, 460), (453, 452, 467, 468), (446, 445, 460, 461), (454, 453, 468, 469), (447, 446, 461, 462), (448, 447, 462, 463), (441, 440, 455, 456), (468, 467, 482, 483), (461, 460, 475, 476), (469, 468, 483, 484), (462, 461, 476, 477), (463, 462, 477, 478), (456, 455, 470, 471), (464, 463, 478, 479), (457, 456, 471, 472), (465, 464, 479, 480), (458, 457, 472, 473), (466, 465, 480, 481), (459, 458, 473, 474), (467, 466, 481, 482), (460, 459, 474, 475), (472, 471, 486, 487), (480, 479, 494, 495), (473, 472, 487, 488), (481, 480, 495, 496), (474, 473, 488, 489), (482, 481, 496, 497), (475, 474, 489, 490), (483, 482, 497, 498), (476, 475, 490, 491), (484, 483, 498, 499), (477, 476, 491, 492), (478, 477, 492, 493), (471, 470, 485, 486), (479, 478, 493, 494), (491, 490, 505, 506), (499, 498, 513, 514), (492, 491, 506, 507), (493, 492, 507, 508), (486, 485, 500, 501), (494, 493, 508, 509), (487, 486, 501, 502), (495, 494, 509, 510), (488, 487, 502, 503), (496, 495, 510, 511), (489, 488, 503, 504), (497, 496, 511, 512), (490, 489, 504, 505), (498, 497, 512, 513), (510, 509, 525, 526), (503, 502, 518, 519), (511, 510, 526, 527), (504, 503, 519, 520), (512, 511, 527, 528), (505, 504, 520, 521), (513, 512, 528, 529), (506, 505, 521, 522), (514, 513, 529, 530), (507, 506, 522, 523), (508, 507, 523, 524), (501, 500, 516, 517), (509, 508, 524, 525), (502, 501, 517, 518), (530, 529, 544, 545), (523, 522, 537, 538), (524, 523, 538, 539), (517, 516, 531, 532), (525, 524, 539, 540), (518, 517, 532, 533), (526, 525, 540, 541), (519, 518, 533, 534), (527, 526, 541, 542), (520, 519, 534, 535), (528, 527, 542, 543), (521, 520, 535, 536), (529, 528, 543, 544), (522, 521, 536, 537), (64, 515, 79), (319, 78, 93), (79, 515, 94), (319, 93, 108), (94, 515, 109), (319, 108, 123), (109, 515, 124), (319, 123, 138), (124, 515, 139), (319, 138, 153), (139, 515, 154), (319, 153, 168), (154, 515, 169), (319, 168, 183), (169, 515, 184), (319, 183, 198), (184, 515, 199), (319, 198, 213), (199, 515, 214), (319, 213, 228), (214, 515, 229), (319, 228, 243), (229, 515, 244), (319, 243, 258), (244, 515, 259), (319, 258, 273), (259, 515, 274), (319, 273, 288), (274, 515, 289), (319, 288, 303), (289, 515, 304), (319, 303, 318), (304, 515, 320), (319, 318, 334), (320, 515, 335), (319, 334, 349), (335, 515, 350), (319, 349, 364), (350, 515, 365), (319, 364, 379), (365, 515, 380), (319, 379, 394), (380, 515, 395), (319, 394, 409), (395, 515, 410), (319, 409, 424), (410, 515, 425), (319, 424, 439), (425, 515, 440), (319, 439, 454), (440, 515, 455), (319, 454, 469), (455, 515, 470), (319, 469, 484), (470, 515, 485), (319, 484, 499), (485, 515, 500), (319, 499, 514), (500, 515, 516), (319, 514, 530), (516, 515, 531), (319, 530, 545), (534, 533, 66, 67), (542, 541, 74, 75), (535, 534, 67, 68), (543, 542, 75, 76), (536, 535, 68, 69), (544, 543, 76, 77), (537, 536, 69, 70), (545, 544, 77, 78), (538, 537, 70, 71), (531, 515, 64), (319, 545, 78), (539, 538, 71, 72), (532, 531, 64, 65), (540, 539, 72, 73), (533, 532, 65, 66), (541, 540, 73, 74), (632, 631, 567, 568), (717, 716, 596, 581), (617, 616, 561, 562), (619, 618, 549, 550), (621, 620, 554, 555), (623, 622, 559, 560), (625, 624, 546, 548), (627, 626, 552, 553), (628, 615, 557, 558), (629, 619, 550, 551), (614, 621, 555, 556), (616, 623, 560, 561), (630, 617, 562, 547), (618, 625, 548, 549), (620, 627, 553, 554), (624, 630, 547, 546), (622, 628, 558, 559), (626, 629, 551, 552), (700, 699, 609, 610), (634, 633, 572, 573), (636, 635, 577, 578), (638, 637, 565, 566), (640, 639, 570, 571), (642, 641, 575, 576), (644, 643, 564, 563), (645, 632, 568, 569), (646, 634, 573, 574), (647, 636, 578, 579), (631, 638, 566, 567), (633, 640, 571, 572), (643, 647, 579, 564), (635, 642, 576, 577), (637, 644, 563, 565), (639, 645, 569, 570), (641, 646, 574, 575), (666, 665, 661, 662), (719, 718, 589, 590), (721, 720, 582, 583), (722, 719, 590, 591), (723, 721, 583, 584), (724, 722, 591, 592), (725, 723, 584, 585), (726, 724, 592, 593), (727, 725, 585, 586), (728, 726, 593, 594), (729, 727, 586, 587), (730, 728, 594, 595), (731, 729, 587, 588), (732, 717, 581, 580), (716, 730, 595, 596), (718, 731, 588, 589), (720, 732, 580, 582), (702, 701, 602, 603), (703, 700, 610, 611), (704, 702, 603, 604), (705, 703, 611, 612), (706, 704, 604, 605), (708, 707, 598, 597), (709, 705, 612, 613), (710, 706, 605, 606), (711, 708, 597, 599), (707, 709, 613, 598), (712, 710, 606, 607), (713, 711, 599, 600), (714, 712, 607, 608), (715, 713, 600, 601), (699, 714, 608, 609), (701, 715, 601, 602), (13, 11, 629, 626), (27, 25, 628, 622), (3, 1, 630, 624), (17, 15, 627, 620), (7, 5, 625, 618), (1, 33, 617, 630), (31, 29, 623, 616), (21, 19, 621, 614), (11, 9, 619, 629), (25, 23, 615, 628), (15, 13, 626, 627), (5, 3, 624, 625), (29, 27, 622, 623), (19, 17, 620, 621), (9, 7, 618, 619), (33, 31, 616, 617), (23, 21, 614, 615), (57, 55, 646, 641), (47, 45, 645, 639), (37, 35, 644, 637), (61, 59, 642, 635), (33, 1, 647, 643), (51, 49, 640, 633), (41, 39, 638, 631), (1, 63, 636, 647), (55, 53, 634, 646), (45, 43, 632, 645), (35, 33, 643, 644), (59, 57, 641, 642), (49, 47, 639, 640), (39, 37, 637, 638), (63, 61, 635, 636), (53, 51, 633, 634), (43, 41, 631, 632), (648, 649, 664, 663, 662, 661, 660, 659, 658, 657, 656, 655, 654, 653, 652, 651, 650), (668, 667, 654, 655), (669, 666, 662, 663), (670, 668, 655, 656), (672, 671, 649, 648), (673, 669, 663, 664), (674, 670, 656, 657), (675, 672, 648, 650), (671, 673, 664, 649), (676, 674, 657, 658), (677, 675, 650, 651), (678, 676, 658, 659), (679, 677, 651, 652), (680, 678, 659, 660), (681, 679, 652, 653), (665, 680, 660, 661), (667, 681, 653, 654), (586, 585, 681, 667), (593, 592, 680, 665), (585, 584, 679, 681), (592, 591, 678, 680), (584, 583, 677, 679), (591, 590, 676, 678), (583, 582, 675, 677), (590, 589, 674, 676), (581, 596, 673, 671), (582, 580, 672, 675), (589, 588, 670, 674), (596, 595, 669, 673), (580, 581, 671, 672), (588, 587, 668, 670), (595, 594, 666, 669), (587, 586, 667, 668), (594, 593, 665, 666), (685, 684, 649, 664), (698, 696, 657, 656), (688, 683, 662, 661), (689, 687, 654, 653), (690, 688, 661, 660), (691, 689, 653, 652), (692, 690, 660, 659), (693, 691, 652, 651), (694, 692, 659, 658), (695, 693, 651, 650), (696, 694, 658, 657), (697, 695, 650, 648), (682, 685, 664, 663), (684, 697, 648, 649), (686, 698, 656, 655), (606, 605, 698, 686), (613, 612, 697, 684), (597, 598, 685, 682), (605, 604, 696, 698), (612, 611, 695, 697), (604, 603, 694, 696), (611, 610, 693, 695), (603, 602, 692, 694), (610, 609, 691, 693), (602, 601, 690, 692), (609, 608, 689, 691), (601, 600, 688, 690), (608, 607, 687, 689), (600, 599, 683, 688), (607, 606, 686, 687), (598, 613, 684, 685), (599, 597, 682, 683), (568, 567, 715, 701), (575, 574, 714, 699), (567, 566, 713, 715), (574, 573, 712, 714), (566, 565, 711, 713), (573, 572, 710, 712), (564, 579, 709, 707), (565, 563, 708, 711), (572, 571, 706, 710), (579, 578, 705, 709), (563, 564, 707, 708), (571, 570, 704, 706), (578, 577, 703, 705), (570, 569, 702, 704), (577, 576, 700, 703), (569, 568, 701, 702), (576, 575, 699, 700), (548, 546, 732, 720), (555, 554, 731, 718), (562, 561, 730, 716), (546, 547, 717, 732), (554, 553, 729, 731), (561, 560, 728, 730), (553, 552, 727, 729), (560, 559, 726, 728), (552, 551, 725, 727), (559, 558, 724, 726), (551, 550, 723, 725), (558, 557, 722, 724), (550, 549, 721, 723), (557, 556, 719, 722), (549, 548, 720, 721), (556, 555, 718, 719), (547, 562, 716, 717), (687, 686, 655, 654), (683, 682, 663, 662)])
_uv = me_cylinder.uv_layers.new(name='UVMap')
_uv.uv.foreach_set('vector', [0.7601, 0.0005642, 0.7601, 0.6707, 0.7484, 0.6708, 0.7484, 0.0006005, 0.7484, 0.0006005, 0.7484, 0.6708, 0.7367, 0.6708, 0.7368, 0.0006369, 0.7368, 0.0006369, 0.7367, 0.6708, 0.7251, 0.6708, 0.7251, 0.0006732, 0.7251, 0.0006732, 0.7251, 0.6708, 0.7134, 0.6709, 0.7134, 0.0007096, 0.7134, 0.0007096, 0.7134, 0.6709, 0.7017, 0.6709, 0.7017, 0.000746, 0.7017, 0.000746, 0.7017, 0.6709, 0.69, 0.671, 0.69, 0.0007823, 0.69, 0.0007823, 0.69, 0.671, 0.6783, 0.671, 0.6783, 0.0008187, 0.6783, 0.0008187, 0.6783, 0.671, 0.6666, 0.671, 0.6666, 0.000855, 0.666, 0.0002734, 0.6658, 0.6704, 0.6541, 0.6705, 0.6543, 0.0003058, 0.6543, 0.0003058, 0.6541, 0.6705, 0.6424, 0.6705, 0.6426, 0.0003382, 0.6426, 0.0003382, 0.6424, 0.6705, 0.6307, 0.6705, 0.6309, 0.0003705, 0.6309, 0.0003705, 0.6307, 0.6705, 0.619, 0.6706, 0.6192, 0.0004029, 0.6192, 0.0004029, 0.619, 0.6706, 0.6073, 0.6706, 0.6075, 0.0004352, 0.6075, 0.0004352, 0.6073, 0.6706, 0.5956, 0.6706, 0.5958, 0.0004676, 0.5958, 0.0004676, 0.5956, 0.6706, 0.5839, 0.6707, 0.5841, 0.0005, 0.5841, 0.0005, 0.5839, 0.6707, 0.5722, 0.6707, 0.5724, 0.0005323, 0.5724, 0.0005323, 0.5722, 0.6707, 0.5605, 0.6707, 0.5607, 0.0005647, 0.5607, 0.0005647, 0.5605, 0.6707, 0.5488, 0.6708, 0.549, 0.0005971, 0.549, 0.0005971, 0.5488, 0.6708, 0.5371, 0.6708, 0.5374, 0.0006294, 0.5374, 0.0006294, 0.5371, 0.6708, 0.5254, 0.6708, 0.5257, 0.0006618, 0.5257, 0.0006618, 0.5254, 0.6708, 0.5137, 0.6709, 0.514, 0.0006941, 0.514, 0.0006941, 0.5137, 0.6709, 0.502, 0.6709, 0.5023, 0.0007265, 0.5023, 0.0007265, 0.502, 0.6709, 0.4903, 0.6709, 0.4906, 0.0007589, 0.4906, 0.0007589, 0.4903, 0.6709, 0.4786, 0.671, 0.4789, 0.0007912, 0.8537, 0.0002734, 0.8537, 0.6704, 0.842, 0.6705, 0.842, 0.0003098, 0.842, 0.0003098, 0.842, 0.6705, 0.8303, 0.6705, 0.8303, 0.0003461, 0.8303, 0.0003461, 0.8303, 0.6705, 0.8186, 0.6706, 0.8186, 0.0003824, 0.8186, 0.0003824, 0.8186, 0.6706, 0.8069, 0.6706, 0.8069, 0.0004188, 0.8069, 0.0004188, 0.8069, 0.6706, 0.7952, 0.6706, 0.7952, 0.0004551, 0.7952, 0.0004551, 0.7952, 0.6706, 0.7835, 0.6707, 0.7835, 0.0004915, 0.5752, 0.7499, 0.5829, 0.7505, 0.5946, 0.8017, 0.5892, 0.8015, 0.7718, 0.0005279, 0.7718, 0.6707, 0.7601, 0.6707, 0.7601, 0.0005642, 0.7835, 0.0004915, 0.7835, 0.6707, 0.7718, 0.6707, 0.7718, 0.0005279, 0.6858, 0.6834, 0.6946, 0.6776, 0.7042, 0.6736, 0.7145, 0.6716, 0.725, 0.6716, 0.7353, 0.6736, 0.7449, 0.6776, 0.7537, 0.6834, 0.7611, 0.6909, 0.7669, 0.6996, 0.7709, 0.7092, 0.7729, 0.7195, 0.7729, 0.73, 0.7709, 0.7403, 0.7669, 0.75, 0.7611, 0.7587, 0.7537, 0.7661, 0.7449, 0.7719, 0.7353, 0.7759, 0.725, 0.7779, 0.7145, 0.7779, 0.7042, 0.7759, 0.6946, 0.7719, 0.6858, 0.7661, 0.6784, 0.7587, 0.6726, 0.75, 0.6686, 0.7403, 0.6666, 0.73, 0.6666, 0.7195, 0.6686, 0.7092, 0.6726, 0.6996, 0.6784, 0.6909, 0.2451, 0.5386, 0.243, 0.52, 0.277, 0.5165, 0.2762, 0.5354, 0.2311, 0.4095, 0.2289, 0.3898, 0.2511, 0.387, 0.2583, 0.4062, 0.2471, 0.5576, 0.2451, 0.5386, 0.2762, 0.5354, 0.2744, 0.555, 0.2331, 0.4285, 0.2311, 0.4095, 0.2583, 0.4062, 0.2643, 0.425, 0.2492, 0.5773, 0.2471, 0.5576, 0.2744, 0.555, 0.2715, 0.5754, 0.2351, 0.4471, 0.2331, 0.4285, 0.2643, 0.425, 0.2691, 0.4434, 0.2515, 0.5979, 0.2492, 0.5773, 0.2715, 0.5754, 0.2674, 0.5966, 0.2371, 0.4654, 0.2351, 0.4471, 0.2691, 0.4434, 0.2727, 0.4615, 0.2538, 0.6195, 0.2515, 0.5979, 0.2674, 0.5966, 0.2623, 0.6189, 0.2391, 0.4836, 0.2371, 0.4654, 0.2727, 0.4615, 0.2752, 0.4797, 0.2411, 0.5018, 0.2391, 0.4836, 0.2752, 0.4797, 0.2766, 0.4979, 0.2267, 0.3693, 0.2244, 0.3476, 0.2328, 0.3464, 0.2426, 0.3671, 0.243, 0.52, 0.2411, 0.5018, 0.2766, 0.4979, 0.277, 0.5165, 0.2289, 0.3898, 0.2267, 0.3693, 0.2426, 0.3671, 0.2511, 0.387, 0.277, 0.5165, 0.2766, 0.4979, 0.3114, 0.4943, 0.3102, 0.5132, 0.2511, 0.387, 0.2426, 0.3671, 0.258, 0.3641, 0.2727, 0.3834, 0.2762, 0.5354, 0.277, 0.5165, 0.3102, 0.5132, 0.3068, 0.5328, 0.2583, 0.4062, 0.2511, 0.387, 0.2727, 0.3834, 0.2849, 0.4024, 0.2744, 0.555, 0.2762, 0.5354, 0.3068, 0.5328, 0.3012, 0.5531, 0.2643, 0.425, 0.2583, 0.4062, 0.2849, 0.4024, 0.2947, 0.421, 0.2715, 0.5754, 0.2744, 0.555, 0.3012, 0.5531, 0.2933, 0.5743, 0.2691, 0.4434, 0.2643, 0.425, 0.2947, 0.421, 0.3022, 0.4394, 0.2674, 0.5966, 0.2715, 0.5754, 0.2933, 0.5743, 0.2831, 0.5962, 0.2727, 0.4615, 0.2691, 0.4434, 0.3022, 0.4394, 0.3074, 0.4576, 0.2623, 0.6189, 0.2674, 0.5966, 0.2831, 0.5962, 0.2707, 0.619, 0.2752, 0.4797, 0.2727, 0.4615, 0.3074, 0.4576, 0.3105, 0.4759, 0.2766, 0.4979, 0.2752, 0.4797, 0.3105, 0.4759, 0.3114, 0.4943, 0.2426, 0.3671, 0.2328, 0.3464, 0.241, 0.3445, 0.258, 0.3641, 0.2831, 0.5962, 0.2933, 0.5743, 0.3143, 0.5743, 0.2981, 0.597, 0.3074, 0.4576, 0.3022, 0.4394, 0.3337, 0.4354, 0.3404, 0.4538, 0.2707, 0.619, 0.2831, 0.5962, 0.2981, 0.597, 0.2786, 0.6198, 0.3105, 0.4759, 0.3074, 0.4576, 0.3404, 0.4538, 0.344, 0.4722, 0.3114, 0.4943, 0.3105, 0.4759, 0.344, 0.4722, 0.3444, 0.491, 0.258, 0.3641, 0.241, 0.3445, 0.2485, 0.3421, 0.2725, 0.3602, 0.3102, 0.5132, 0.3114, 0.4943, 0.3444, 0.491, 0.3419, 0.5104, 0.2727, 0.3834, 0.258, 0.3641, 0.2725, 0.3602, 0.2932, 0.3789, 0.3068, 0.5328, 0.3102, 0.5132, 0.3419, 0.5104, 0.3361, 0.5307, 0.2849, 0.4024, 0.2727, 0.3834, 0.2932, 0.3789, 0.3103, 0.3979, 0.3012, 0.5531, 0.3068, 0.5328, 0.3361, 0.5307, 0.327, 0.5521, 0.2947, 0.421, 0.2849, 0.4024, 0.3103, 0.3979, 0.3238, 0.4168, 0.2933, 0.5743, 0.3012, 0.5531, 0.327, 0.5521, 0.3143, 0.5743, 0.3022, 0.4394, 0.2947, 0.421, 0.3238, 0.4168, 0.3337, 0.4354, 0.2932, 0.3789, 0.2725, 0.3602, 0.2856, 0.3553, 0.3121, 0.3734, 0.3361, 0.5307, 0.3419, 0.5104, 0.3715, 0.5081, 0.3636, 0.5295, 0.3103, 0.3979, 0.2932, 0.3789, 0.3121, 0.3734, 0.3339, 0.3926, 0.327, 0.5521, 0.3361, 0.5307, 0.3636, 0.5295, 0.3512, 0.5522, 0.3238, 0.4168, 0.3103, 0.3979, 0.3339, 0.3926, 0.3509, 0.4121, 0.3143, 0.5743, 0.327, 0.5521, 0.3512, 0.5522, 0.3339, 0.5756, 0.3337, 0.4354, 0.3238, 0.4168, 0.3509, 0.4121, 0.3632, 0.4313, 0.2981, 0.597, 0.3143, 0.5743, 0.3339, 0.5756, 0.3119, 0.599, 0.3404, 0.4538, 0.3337, 0.4354, 0.3632, 0.4313, 0.3711, 0.4501, 0.2786, 0.6198, 0.2981, 0.597, 0.3119, 0.599, 0.2857, 0.6213, 0.344, 0.4722, 0.3404, 0.4538, 0.3711, 0.4501, 0.3751, 0.4689, 0.3444, 0.491, 0.344, 0.4722, 0.3751, 0.4689, 0.3752, 0.488, 0.2725, 0.3602, 0.2485, 0.3421, 0.2551, 0.3391, 0.2856, 0.3553, 0.3419, 0.5104, 0.3444, 0.491, 0.3752, 0.488, 0.3715, 0.5081, 0.3711, 0.4501, 0.3632, 0.4313, 0.39, 0.4268, 0.3991, 0.4465, 0.2857, 0.6213, 0.3119, 0.599, 0.3242, 0.6023, 0.2919, 0.6236, 0.3751, 0.4689, 0.3711, 0.4501, 0.3991, 0.4465, 0.4035, 0.4658, 0.3752, 0.488, 0.3751, 0.4689, 0.4035, 0.4658, 0.4033, 0.4856, 0.2856, 0.3553, 0.2551, 0.3391, 0.2607, 0.3355, 0.2968, 0.3494, 0.3715, 0.5081, 0.3752, 0.488, 0.4033, 0.4856, 0.3986, 0.5067, 0.3121, 0.3734, 0.2856, 0.3553, 0.2968, 0.3494, 0.3288, 0.3666, 0.3636, 0.5295, 0.3715, 0.5081, 0.3986, 0.5067, 0.3889, 0.5296, 0.3339, 0.3926, 0.3121, 0.3734, 0.3288, 0.3666, 0.3553, 0.3861, 0.3512, 0.5522, 0.3636, 0.5295, 0.3889, 0.5296, 0.3734, 0.5539, 0.3509, 0.4121, 0.3339, 0.3926, 0.3553, 0.3861, 0.3756, 0.4066, 0.3339, 0.5756, 0.3512, 0.5522, 0.3734, 0.5539, 0.3518, 0.5787, 0.3632, 0.4313, 0.3509, 0.4121, 0.3756, 0.4066, 0.39, 0.4268, 0.3119, 0.599, 0.3339, 0.5756, 0.3518, 0.5787, 0.3242, 0.6023, 0.3889, 0.5296, 0.3986, 0.5067, 0.4235, 0.5066, 0.4121, 0.5316, 0.3553, 0.3861, 0.3288, 0.3666, 0.3429, 0.3582, 0.374, 0.3779, 0.3734, 0.5539, 0.3889, 0.5296, 0.4121, 0.5316, 0.3934, 0.5579, 0.3756, 0.4066, 0.3553, 0.3861, 0.374, 0.3779, 0.3978, 0.3997, 0.3518, 0.5787, 0.3734, 0.5539, 0.3934, 0.5579, 0.3673, 0.5839, 0.39, 0.4268, 0.3756, 0.4066, 0.3978, 0.3997, 0.4143, 0.4216, 0.3242, 0.6023, 0.3518, 0.5787, 0.3673, 0.5839, 0.3344, 0.6072, 0.3991, 0.4465, 0.39, 0.4268, 0.4143, 0.4216, 0.4244, 0.4426, 0.2919, 0.6236, 0.3242, 0.6023, 0.3344, 0.6072, 0.2968, 0.6266, 0.4035, 0.4658, 0.3991, 0.4465, 0.4244, 0.4426, 0.4292, 0.463, 0.4033, 0.4856, 0.4035, 0.4658, 0.4292, 0.463, 0.4289, 0.484, 0.2968, 0.3494, 0.2607, 0.3355, 0.2649, 0.3315, 0.3058, 0.3424, 0.3986, 0.5067, 0.4033, 0.4856, 0.4289, 0.484, 0.4235, 0.5066, 0.3288, 0.3666, 0.2968, 0.3494, 0.3058, 0.3424, 0.3429, 0.3582, 0.2968, 0.6266, 0.3344, 0.6072, 0.3422, 0.6136, 0.3003, 0.6302, 0.4292, 0.463, 0.4244, 0.4426, 0.448, 0.4379, 0.4533, 0.4604, 0.4289, 0.484, 0.4292, 0.463, 0.4533, 0.4604, 0.4529, 0.4835, 0.3058, 0.3424, 0.2649, 0.3315, 0.2675, 0.3272, 0.312, 0.3345, 0.4235, 0.5066, 0.4289, 0.484, 0.4529, 0.4835, 0.4468, 0.5088, 0.3429, 0.3582, 0.3058, 0.3424, 0.312, 0.3345, 0.3536, 0.3479, 0.4121, 0.5316, 0.4235, 0.5066, 0.4468, 0.5088, 0.4333, 0.5366, 0.374, 0.3779, 0.3429, 0.3582, 0.3536, 0.3479, 0.3896, 0.3671, 0.3934, 0.5579, 0.4121, 0.5316, 0.4333, 0.5366, 0.411, 0.5651, 0.3978, 0.3997, 0.374, 0.3779, 0.3896, 0.3671, 0.4175, 0.3902, 0.3673, 0.5839, 0.3934, 0.5579, 0.411, 0.5651, 0.38, 0.5916, 0.4143, 0.4216, 0.3978, 0.3997, 0.4175, 0.3902, 0.4366, 0.4145, 0.3344, 0.6072, 0.3673, 0.5839, 0.38, 0.5916, 0.3422, 0.6136, 0.4244, 0.4426, 0.4143, 0.4216, 0.4366, 0.4145, 0.448, 0.4379, 0.411, 0.5651, 0.4333, 0.5366, 0.453, 0.5465, 0.4256, 0.5768, 0.4175, 0.3902, 0.3896, 0.3671, 0.4014, 0.3527, 0.4346, 0.3763, 0.38, 0.5916, 0.411, 0.5651, 0.4256, 0.5768, 0.3893, 0.6025, 0.4366, 0.4145, 0.4175, 0.3902, 0.4346, 0.3763, 0.4582, 0.4035, 0.3422, 0.6136, 0.38, 0.5916, 0.3893, 0.6025, 0.3472, 0.6217, 0.448, 0.4379, 0.4366, 0.4145, 0.4582, 0.4035, 0.4721, 0.4311, 0.3003, 0.6302, 0.3422, 0.6136, 0.3472, 0.6217, 0.3023, 0.6345, 0.4533, 0.4604, 0.448, 0.4379, 0.4721, 0.4311, 0.4779, 0.4577, 0.4529, 0.4835, 0.4533, 0.4604, 0.4779, 0.4577, 0.4779, 0.485, 0.312, 0.3345, 0.2675, 0.3272, 0.2685, 0.3226, 0.3151, 0.3255, 0.4468, 0.5088, 0.4529, 0.4835, 0.4779, 0.485, 0.4702, 0.515, 0.3536, 0.3479, 0.312, 0.3345, 0.3151, 0.3255, 0.3604, 0.3353, 0.4333, 0.5366, 0.4468, 0.5088, 0.4702, 0.515, 0.453, 0.5465, 0.3896, 0.3671, 0.3536, 0.3479, 0.3604, 0.3353, 0.4014, 0.3527, 0.472, 0.1077, 0.478, 0.1344, 0.4534, 0.1371, 0.448, 0.1147, 0.3476, 0.299, 0.3027, 0.3119, 0.3007, 0.3076, 0.3427, 0.2909, 0.458, 0.08008, 0.472, 0.1077, 0.448, 0.1147, 0.4365, 0.09124, 0.3898, 0.2796, 0.3476, 0.299, 0.3427, 0.2909, 0.3804, 0.2687, 0.4343, 0.05302, 0.458, 0.08008, 0.4365, 0.09124, 0.4172, 0.06704, 0.426, 0.2537, 0.3898, 0.2796, 0.3804, 0.2687, 0.4114, 0.2421, 0.4009, 0.02949, 0.4343, 0.05302, 0.4172, 0.06704, 0.3892, 0.04404, 0.4534, 0.2234, 0.426, 0.2537, 0.4114, 0.2421, 0.4336, 0.2135, 0.3599, 0.01232, 0.4009, 0.02949, 0.3892, 0.04404, 0.3531, 0.02496, 0.4705, 0.1917, 0.4534, 0.2234, 0.4336, 0.2135, 0.447, 0.1856, 0.3145, 0.00279, 0.3599, 0.01232, 0.3531, 0.02496, 0.3115, 0.01178, 0.4781, 0.1617, 0.4705, 0.1917, 0.447, 0.1856, 0.4531, 0.1602, 0.268, 0.0002734, 0.3145, 0.00279, 0.3115, 0.01178, 0.267, 0.004844, 0.478, 0.1344, 0.4781, 0.1617, 0.4531, 0.1602, 0.4534, 0.1371, 0.4336, 0.2135, 0.4114, 0.2421, 0.3938, 0.235, 0.4123, 0.2085, 0.3531, 0.02496, 0.3892, 0.04404, 0.3736, 0.05489, 0.3424, 0.03532, 0.447, 0.1856, 0.4336, 0.2135, 0.4123, 0.2085, 0.4237, 0.1835, 0.3115, 0.01178, 0.3531, 0.02496, 0.3424, 0.03532, 0.3053, 0.01979, 0.4531, 0.1602, 0.447, 0.1856, 0.4237, 0.1835, 0.429, 0.1608, 0.267, 0.004844, 0.3115, 0.01178, 0.3053, 0.01979, 0.2644, 0.009188, 0.4534, 0.1371, 0.4531, 0.1602, 0.429, 0.1608, 0.4293, 0.1398, 0.448, 0.1147, 0.4534, 0.1371, 0.4293, 0.1398, 0.4244, 0.1194, 0.3427, 0.2909, 0.3007, 0.3076, 0.2972, 0.3039, 0.3348, 0.2844, 0.4365, 0.09124, 0.448, 0.1147, 0.4244, 0.1194, 0.4142, 0.09842, 0.3804, 0.2687, 0.3427, 0.2909, 0.3348, 0.2844, 0.3676, 0.261, 0.4172, 0.06704, 0.4365, 0.09124, 0.4142, 0.09842, 0.3976, 0.07657, 0.4114, 0.2421, 0.3804, 0.2687, 0.3676, 0.261, 0.3938, 0.235, 0.3892, 0.04404, 0.4172, 0.06704, 0.3976, 0.07657, 0.3736, 0.05489, 0.4244, 0.1194, 0.4293, 0.1398, 0.4035, 0.1427, 0.399, 0.1234, 0.3348, 0.2844, 0.2972, 0.3039, 0.2922, 0.301, 0.3245, 0.2796, 0.4142, 0.09842, 0.4244, 0.1194, 0.399, 0.1234, 0.3899, 0.1038, 0.3676, 0.261, 0.3348, 0.2844, 0.3245, 0.2796, 0.3521, 0.2559, 0.3976, 0.07657, 0.4142, 0.09842, 0.3899, 0.1038, 0.3754, 0.08356, 0.3938, 0.235, 0.3676, 0.261, 0.3521, 0.2559, 0.3737, 0.231, 0.3736, 0.05489, 0.3976, 0.07657, 0.3754, 0.08356, 0.355, 0.06317, 0.4123, 0.2085, 0.3938, 0.235, 0.3737, 0.231, 0.3892, 0.2066, 0.3424, 0.03532, 0.3736, 0.05489, 0.355, 0.06317, 0.3284, 0.04375, 0.4237, 0.1835, 0.4123, 0.2085, 0.3892, 0.2066, 0.3988, 0.1837, 0.3053, 0.01979, 0.3424, 0.03532, 0.3284, 0.04375, 0.2964, 0.02676, 0.429, 0.1608, 0.4237, 0.1835, 0.3988, 0.1837, 0.4034, 0.1625, 0.2644, 0.009188, 0.3053, 0.01979, 0.2964, 0.02676, 0.2603, 0.01318, 0.4293, 0.1398, 0.429, 0.1608, 0.4034, 0.1625, 0.4035, 0.1427, 0.3284, 0.04375, 0.355, 0.06317, 0.3336, 0.06972, 0.3117, 0.05062, 0.3988, 0.1837, 0.3892, 0.2066, 0.3638, 0.2066, 0.3716, 0.1852, 0.2964, 0.02676, 0.3284, 0.04375, 0.3117, 0.05062, 0.2852, 0.03271, 0.4034, 0.1625, 0.3988, 0.1837, 0.3716, 0.1852, 0.3753, 0.165, 0.2603, 0.01318, 0.2964, 0.02676, 0.2852, 0.03271, 0.2548, 0.01674, 0.4035, 0.1427, 0.4034, 0.1625, 0.3753, 0.165, 0.3751, 0.1459, 0.399, 0.1234, 0.4035, 0.1427, 0.3751, 0.1459, 0.3711, 0.1271, 0.3245, 0.2796, 0.2922, 0.301, 0.286, 0.2987, 0.3123, 0.2763, 0.3899, 0.1038, 0.399, 0.1234, 0.3711, 0.1271, 0.363, 0.1083, 0.3521, 0.2559, 0.3245, 0.2796, 0.3123, 0.2763, 0.3343, 0.2529, 0.3754, 0.08356, 0.3899, 0.1038, 0.363, 0.1083, 0.3507, 0.08915, 0.3737, 0.231, 0.3521, 0.2559, 0.3343, 0.2529, 0.3514, 0.2294, 0.355, 0.06317, 0.3754, 0.08356, 0.3507, 0.08915, 0.3336, 0.06972, 0.3892, 0.2066, 0.3737, 0.231, 0.3514, 0.2294, 0.3638, 0.2066, 0.3123, 0.2763, 0.286, 0.2987, 0.2789, 0.2972, 0.2984, 0.2743, 0.363, 0.1083, 0.3711, 0.1271, 0.3404, 0.131, 0.3336, 0.1126, 0.3343, 0.2529, 0.3123, 0.2763, 0.2984, 0.2743, 0.3146, 0.2515, 0.3507, 0.08915, 0.363, 0.1083, 0.3336, 0.1126, 0.3236, 0.09397, 0.3514, 0.2294, 0.3343, 0.2529, 0.3146, 0.2515, 0.3272, 0.2293, 0.3336, 0.06972, 0.3507, 0.08915, 0.3236, 0.09397, 0.3101, 0.07513, 0.3638, 0.2066, 0.3514, 0.2294, 0.3272, 0.2293, 0.3363, 0.2079, 0.3117, 0.05062, 0.3336, 0.06972, 0.3101, 0.07513, 0.2929, 0.05624, 0.3716, 0.1852, 0.3638, 0.2066, 0.3363, 0.2079, 0.342, 0.1875, 0.2852, 0.03271, 0.3117, 0.05062, 0.2929, 0.05624, 0.2721, 0.03766, 0.3753, 0.165, 0.3716, 0.1852, 0.342, 0.1875, 0.3445, 0.1681, 0.2548, 0.01674, 0.2852, 0.03271, 0.2721, 0.03766, 0.2482, 0.01978, 0.3751, 0.1459, 0.3753, 0.165, 0.3445, 0.1681, 0.344, 0.1493, 0.3711, 0.1271, 0.3751, 0.1459, 0.344, 0.1493, 0.3404, 0.131, 0.342, 0.1875, 0.3363, 0.2079, 0.307, 0.21, 0.3103, 0.1904, 0.2721, 0.03766, 0.2929, 0.05624, 0.2724, 0.0608, 0.2577, 0.04163, 0.3445, 0.1681, 0.342, 0.1875, 0.3103, 0.1904, 0.3114, 0.1715, 0.2482, 0.01978, 0.2721, 0.03766, 0.2577, 0.04163, 0.2408, 0.02225, 0.344, 0.1493, 0.3445, 0.1681, 0.3114, 0.1715, 0.3105, 0.1531, 0.3404, 0.131, 0.344, 0.1493, 0.3105, 0.1531, 0.3074, 0.1349, 0.2984, 0.2743, 0.2789, 0.2972, 0.271, 0.2964, 0.2834, 0.2736, 0.3336, 0.1126, 0.3404, 0.131, 0.3074, 0.1349, 0.3021, 0.1167, 0.3146, 0.2515, 0.2984, 0.2743, 0.2834, 0.2736, 0.2936, 0.2516, 0.3236, 0.09397, 0.3336, 0.1126, 0.3021, 0.1167, 0.2946, 0.09834, 0.3272, 0.2293, 0.3146, 0.2515, 0.2936, 0.2516, 0.3014, 0.2304, 0.3101, 0.07513, 0.3236, 0.09397, 0.2946, 0.09834, 0.2847, 0.07972, 0.3363, 0.2079, 0.3272, 0.2293, 0.3014, 0.2304, 0.307, 0.21, 0.2929, 0.05624, 0.3101, 0.07513, 0.2847, 0.07972, 0.2724, 0.0608, 0.3021, 0.1167, 0.3074, 0.1349, 0.2727, 0.1389, 0.269, 0.1207, 0.2936, 0.2516, 0.2834, 0.2736, 0.2677, 0.274, 0.2717, 0.2527, 0.2946, 0.09834, 0.3021, 0.1167, 0.269, 0.1207, 0.2642, 0.1023, 0.3014, 0.2304, 0.2936, 0.2516, 0.2717, 0.2527, 0.2746, 0.2324, 0.2847, 0.07972, 0.2946, 0.09834, 0.2642, 0.1023, 0.2582, 0.08365, 0.307, 0.21, 0.3014, 0.2304, 0.2746, 0.2324, 0.2764, 0.2128, 0.2724, 0.0608, 0.2847, 0.07972, 0.2582, 0.08365, 0.2509, 0.06447, 0.3103, 0.1904, 0.307, 0.21, 0.2764, 0.2128, 0.2771, 0.1938, 0.2577, 0.04163, 0.2724, 0.0608, 0.2509, 0.06447, 0.2424, 0.04467, 0.3114, 0.1715, 0.3103, 0.1904, 0.2771, 0.1938, 0.2767, 0.1752, 0.2408, 0.02225, 0.2577, 0.04163, 0.2424, 0.04467, 0.2327, 0.02412, 0.3105, 0.1531, 0.3114, 0.1715, 0.2767, 0.1752, 0.2753, 0.157, 0.3074, 0.1349, 0.3105, 0.1531, 0.2753, 0.157, 0.2727, 0.1389, 0.2834, 0.2736, 0.271, 0.2964, 0.2627, 0.2964, 0.2677, 0.274, 0.2424, 0.04467, 0.2509, 0.06447, 0.2288, 0.06736, 0.2266, 0.04688, 0.2767, 0.1752, 0.2771, 0.1938, 0.2432, 0.1974, 0.2411, 0.1792, 0.2327, 0.02412, 0.2424, 0.04467, 0.2266, 0.04688, 0.2229, 0.01478, 0.2753, 0.157, 0.2767, 0.1752, 0.2411, 0.1792, 0.2391, 0.161, 0.2727, 0.1389, 0.2753, 0.157, 0.2391, 0.161, 0.2371, 0.1428, 0.2677, 0.274, 0.2627, 0.2964, 0.2541, 0.297, 0.2517, 0.2753, 0.269, 0.1207, 0.2727, 0.1389, 0.2371, 0.1428, 0.2351, 0.1245, 0.2717, 0.2527, 0.2677, 0.274, 0.2517, 0.2753, 0.2495, 0.2547, 0.2642, 0.1023, 0.269, 0.1207, 0.2351, 0.1245, 0.2331, 0.106, 0.2746, 0.2324, 0.2717, 0.2527, 0.2495, 0.2547, 0.2473, 0.2351, 0.2582, 0.08365, 0.2642, 0.1023, 0.2331, 0.106, 0.231, 0.08699, 0.2764, 0.2128, 0.2746, 0.2324, 0.2473, 0.2351, 0.2452, 0.216, 0.2509, 0.06447, 0.2582, 0.08365, 0.231, 0.08699, 0.2288, 0.06736, 0.2771, 0.1938, 0.2764, 0.2128, 0.2452, 0.216, 0.2432, 0.1974, 0.2331, 0.106, 0.2351, 0.1245, 0.2012, 0.1282, 0.2019, 0.1092, 0.2473, 0.2351, 0.2495, 0.2547, 0.2273, 0.2576, 0.2201, 0.2384, 0.231, 0.08699, 0.2331, 0.106, 0.2019, 0.1092, 0.2037, 0.08965, 0.2452, 0.216, 0.2473, 0.2351, 0.2201, 0.2384, 0.214, 0.2196, 0.2288, 0.06736, 0.231, 0.08699, 0.2037, 0.08965, 0.2066, 0.06935, 0.2432, 0.1974, 0.2452, 0.216, 0.214, 0.2196, 0.2092, 0.2013, 0.2266, 0.04688, 0.2288, 0.06736, 0.2066, 0.06935, 0.2106, 0.04814, 0.2411, 0.1792, 0.2432, 0.1974, 0.2092, 0.2013, 0.2056, 0.1831, 0.2229, 0.01478, 0.2266, 0.04688, 0.2106, 0.04814, 0.2185, 0.01508, 0.2391, 0.161, 0.2411, 0.1792, 0.2056, 0.1831, 0.203, 0.165, 0.2371, 0.1428, 0.2391, 0.161, 0.203, 0.165, 0.2016, 0.1467, 0.2517, 0.2753, 0.2541, 0.297, 0.2457, 0.2983, 0.2358, 0.2775, 0.2351, 0.1245, 0.2371, 0.1428, 0.2016, 0.1467, 0.2012, 0.1282, 0.2495, 0.2547, 0.2517, 0.2753, 0.2358, 0.2775, 0.2273, 0.2576, 0.2185, 0.01508, 0.2106, 0.04814, 0.195, 0.04852, 0.2072, 0.02589, 0.203, 0.165, 0.2056, 0.1831, 0.1709, 0.187, 0.1678, 0.1688, 0.2016, 0.1467, 0.203, 0.165, 0.1678, 0.1688, 0.1669, 0.1504, 0.2358, 0.2775, 0.2457, 0.2983, 0.2375, 0.3001, 0.2204, 0.2806, 0.2012, 0.1282, 0.2016, 0.1467, 0.1669, 0.1504, 0.1681, 0.1315, 0.2273, 0.2576, 0.2358, 0.2775, 0.2204, 0.2806, 0.2057, 0.2613, 0.2019, 0.1092, 0.2012, 0.1282, 0.1681, 0.1315, 0.1714, 0.1119, 0.2201, 0.2384, 0.2273, 0.2576, 0.2057, 0.2613, 0.1934, 0.2423, 0.2037, 0.08965, 0.2019, 0.1092, 0.1714, 0.1119, 0.1769, 0.0916, 0.214, 0.2196, 0.2201, 0.2384, 0.1934, 0.2423, 0.1836, 0.2236, 0.2066, 0.06935, 0.2037, 0.08965, 0.1769, 0.0916, 0.1848, 0.07046, 0.2092, 0.2013, 0.214, 0.2196, 0.1836, 0.2236, 0.1761, 0.2052, 0.2106, 0.04814, 0.2066, 0.06935, 0.1848, 0.07046, 0.195, 0.04852, 0.2056, 0.1831, 0.2092, 0.2013, 0.1761, 0.2052, 0.1709, 0.187, 0.1934, 0.2423, 0.2057, 0.2613, 0.1852, 0.2658, 0.168, 0.2468, 0.1769, 0.0916, 0.1714, 0.1119, 0.1421, 0.114, 0.1512, 0.09265, 0.1836, 0.2236, 0.1934, 0.2423, 0.168, 0.2468, 0.1545, 0.2279, 0.1848, 0.07046, 0.1769, 0.0916, 0.1512, 0.09265, 0.1638, 0.07047, 0.1761, 0.2052, 0.1836, 0.2236, 0.1545, 0.2279, 0.1445, 0.2093, 0.195, 0.04852, 0.1848, 0.07046, 0.1638, 0.07047, 0.18, 0.04781, 0.1709, 0.187, 0.1761, 0.2052, 0.1445, 0.2093, 0.1378, 0.1909, 0.2072, 0.02589, 0.195, 0.04852, 0.18, 0.04781, 0.1994, 0.02511, 0.1678, 0.1688, 0.1709, 0.187, 0.1378, 0.1909, 0.1343, 0.1725, 0.1669, 0.1504, 0.1678, 0.1688, 0.1343, 0.1725, 0.1338, 0.1537, 0.2204, 0.2806, 0.2375, 0.3001, 0.23, 0.3026, 0.206, 0.2845, 0.1681, 0.1315, 0.1669, 0.1504, 0.1338, 0.1537, 0.1364, 0.1343, 0.2057, 0.2613, 0.2204, 0.2806, 0.206, 0.2845, 0.1852, 0.2658, 0.1714, 0.1119, 0.1681, 0.1315, 0.1364, 0.1343, 0.1421, 0.114, 0.1343, 0.1725, 0.1378, 0.1909, 0.1071, 0.1946, 0.1031, 0.1759, 0.1338, 0.1537, 0.1343, 0.1725, 0.1031, 0.1759, 0.103, 0.1567, 0.206, 0.2845, 0.23, 0.3026, 0.2233, 0.3056, 0.1929, 0.2894, 0.1364, 0.1343, 0.1338, 0.1537, 0.103, 0.1567, 0.1068, 0.1366, 0.1852, 0.2658, 0.206, 0.2845, 0.1929, 0.2894, 0.1663, 0.2714, 0.1421, 0.114, 0.1364, 0.1343, 0.1068, 0.1366, 0.1146, 0.1152, 0.168, 0.2468, 0.1852, 0.2658, 0.1663, 0.2714, 0.1444, 0.2522, 0.1512, 0.09265, 0.1421, 0.114, 0.1146, 0.1152, 0.127, 0.09251, 0.1545, 0.2279, 0.168, 0.2468, 0.1444, 0.2522, 0.1274, 0.2327, 0.1638, 0.07047, 0.1512, 0.09265, 0.127, 0.09251, 0.1443, 0.0691, 0.1445, 0.2093, 0.1545, 0.2279, 0.1274, 0.2327, 0.1151, 0.2134, 0.18, 0.04781, 0.1638, 0.07047, 0.1443, 0.0691, 0.1662, 0.04583, 0.1378, 0.1909, 0.1445, 0.2093, 0.1151, 0.2134, 0.1071, 0.1946, 0.1994, 0.02511, 0.18, 0.04781, 0.1662, 0.04583, 0.1924, 0.02359, 0.127, 0.09251, 0.1146, 0.1152, 0.0893, 0.1151, 0.1048, 0.09077, 0.1274, 0.2327, 0.1444, 0.2522, 0.123, 0.2586, 0.1027, 0.2382, 0.1443, 0.0691, 0.127, 0.09251, 0.1048, 0.09077, 0.1265, 0.06603, 0.1151, 0.2134, 0.1274, 0.2327, 0.1027, 0.2382, 0.08825, 0.2179, 0.1662, 0.04583, 0.1443, 0.0691, 0.1265, 0.06603, 0.154, 0.04247, 0.1071, 0.1946, 0.1151, 0.2134, 0.08825, 0.2179, 0.07915, 0.1983, 0.1924, 0.02359, 0.1662, 0.04583, 0.154, 0.04247, 0.1862, 0.02133, 0.1031, 0.1759, 0.1071, 0.1946, 0.07915, 0.1983, 0.07472, 0.1789, 0.103, 0.1567, 0.1031, 0.1759, 0.07472, 0.1789, 0.0749, 0.1591, 0.1929, 0.2894, 0.2233, 0.3056, 0.2178, 0.3091, 0.1816, 0.2953, 0.1068, 0.1366, 0.103, 0.1567, 0.0749, 0.1591, 0.07958, 0.138, 0.1663, 0.2714, 0.1929, 0.2894, 0.1816, 0.2953, 0.1496, 0.2782, 0.1146, 0.1152, 0.1068, 0.1366, 0.07958, 0.138, 0.0893, 0.1151, 0.1444, 0.2522, 0.1663, 0.2714, 0.1496, 0.2782, 0.123, 0.2586, 0.0749, 0.1591, 0.07472, 0.1789, 0.04897, 0.1817, 0.04932, 0.1608, 0.1816, 0.2953, 0.2178, 0.3091, 0.2136, 0.3131, 0.1726, 0.3023, 0.07958, 0.138, 0.0749, 0.1591, 0.04932, 0.1608, 0.05471, 0.1381, 0.1496, 0.2782, 0.1816, 0.2953, 0.1726, 0.3023, 0.1355, 0.2866, 0.0893, 0.1151, 0.07958, 0.138, 0.05471, 0.1381, 0.06616, 0.1131, 0.123, 0.2586, 0.1496, 0.2782, 0.1355, 0.2866, 0.1043, 0.2669, 0.1048, 0.09077, 0.0893, 0.1151, 0.06616, 0.1131, 0.08479, 0.08676, 0.1027, 0.2382, 0.123, 0.2586, 0.1043, 0.2669, 0.08047, 0.2451, 0.1265, 0.06603, 0.1048, 0.09077, 0.08479, 0.08676, 0.111, 0.06087, 0.08825, 0.2179, 0.1027, 0.2382, 0.08047, 0.2451, 0.06394, 0.2232, 0.154, 0.04247, 0.1265, 0.06603, 0.111, 0.06087, 0.1438, 0.03761, 0.07915, 0.1983, 0.08825, 0.2179, 0.06394, 0.2232, 0.05381, 0.2022, 0.1862, 0.02133, 0.154, 0.04247, 0.1438, 0.03761, 0.1813, 0.01834, 0.07472, 0.1789, 0.07915, 0.1983, 0.05381, 0.2022, 0.04897, 0.1817, 0.08047, 0.2451, 0.1043, 0.2669, 0.08874, 0.2777, 0.0608, 0.2545, 0.111, 0.06087, 0.08479, 0.08676, 0.06725, 0.07957, 0.09824, 0.0531, 0.06394, 0.2232, 0.08047, 0.2451, 0.0608, 0.2545, 0.04161, 0.2303, 0.1438, 0.03761, 0.111, 0.06087, 0.09824, 0.0531, 0.136, 0.03115, 0.05381, 0.2022, 0.06394, 0.2232, 0.04161, 0.2303, 0.03021, 0.2068, 0.1813, 0.01834, 0.1438, 0.03761, 0.136, 0.03115, 0.1778, 0.01468, 0.04897, 0.1817, 0.05381, 0.2022, 0.03021, 0.2068, 0.02489, 0.1843, 0.04932, 0.1608, 0.04897, 0.1817, 0.02489, 0.1843, 0.02528, 0.1613, 0.1726, 0.3023, 0.2136, 0.3131, 0.2109, 0.3175, 0.1664, 0.3103, 0.05471, 0.1381, 0.04932, 0.1608, 0.02528, 0.1613, 0.03139, 0.1359, 0.1355, 0.2866, 0.1726, 0.3023, 0.1664, 0.3103, 0.1247, 0.2969, 0.06616, 0.1131, 0.05471, 0.1381, 0.03139, 0.1359, 0.04493, 0.1081, 0.1043, 0.2669, 0.1355, 0.2866, 0.1247, 0.2969, 0.08874, 0.2777, 0.08479, 0.08676, 0.06616, 0.1131, 0.04493, 0.1081, 0.06725, 0.07957, 0.02528, 0.1613, 0.02489, 0.1843, 0.0002734, 0.187, 0.0002734, 0.1597, 0.1664, 0.3103, 0.2109, 0.3175, 0.21, 0.3221, 0.1633, 0.3193, 0.03139, 0.1359, 0.02528, 0.1613, 0.0002734, 0.1597, 0.007939, 0.1297, 0.1247, 0.2969, 0.1664, 0.3103, 0.1633, 0.3193, 0.1179, 0.3095, 0.04493, 0.1081, 0.03139, 0.1359, 0.007939, 0.1297, 0.02517, 0.09815, 0.08874, 0.2777, 0.1247, 0.2969, 0.1179, 0.3095, 0.07693, 0.2922, 0.06725, 0.07957, 0.04493, 0.1081, 0.02517, 0.09815, 0.05263, 0.06793, 0.0608, 0.2545, 0.08874, 0.2777, 0.07693, 0.2922, 0.04361, 0.2685, 0.09824, 0.0531, 0.06725, 0.07957, 0.05263, 0.06793, 0.08894, 0.04224, 0.04161, 0.2303, 0.0608, 0.2545, 0.04361, 0.2685, 0.02003, 0.2413, 0.136, 0.03115, 0.09824, 0.0531, 0.08894, 0.04224, 0.1311, 0.02305, 0.03021, 0.2068, 0.04161, 0.2303, 0.02003, 0.2413, 0.00612, 0.2137, 0.1778, 0.01468, 0.136, 0.03115, 0.1311, 0.02305, 0.1759, 0.01043, 0.02489, 0.1843, 0.03021, 0.2068, 0.00612, 0.2137, 0.0002734, 0.187, 0.1178, 0.6319, 0.07685, 0.6145, 0.08864, 0.6, 0.1246, 0.6193, 0.007921, 0.4522, 0.02512, 0.4207, 0.04487, 0.4306, 0.03136, 0.4584, 0.1631, 0.6417, 0.1178, 0.6319, 0.1246, 0.6193, 0.1662, 0.6327, 0.0002734, 0.4822, 0.007921, 0.4522, 0.03136, 0.4584, 0.02526, 0.4837, 0.2097, 0.6445, 0.1631, 0.6417, 0.1662, 0.6327, 0.2107, 0.6399, 0.0002802, 0.5095, 0.0002734, 0.4822, 0.02526, 0.4837, 0.02488, 0.5068, 0.006125, 0.5361, 0.0002802, 0.5095, 0.02488, 0.5068, 0.03019, 0.5293, 0.131, 0.3454, 0.1759, 0.3327, 0.1778, 0.3369, 0.1359, 0.3535, 0.02002, 0.5638, 0.006125, 0.5361, 0.03019, 0.5293, 0.04158, 0.5527, 0.08881, 0.3647, 0.131, 0.3454, 0.1359, 0.3535, 0.09813, 0.3756, 0.04357, 0.5909, 0.02002, 0.5638, 0.04158, 0.5527, 0.06074, 0.5769, 0.05254, 0.3904, 0.08881, 0.3647, 0.09813, 0.3756, 0.06717, 0.4021, 0.07685, 0.6145, 0.04357, 0.5909, 0.06074, 0.5769, 0.08864, 0.6, 0.02512, 0.4207, 0.05254, 0.3904, 0.06717, 0.4021, 0.04487, 0.4306, 0.04158, 0.5527, 0.03019, 0.5293, 0.05377, 0.5246, 0.06389, 0.5456, 0.09813, 0.3756, 0.1359, 0.3535, 0.1437, 0.36, 0.1109, 0.3833, 0.06074, 0.5769, 0.04158, 0.5527, 0.06389, 0.5456, 0.0804, 0.5675, 0.06717, 0.4021, 0.09813, 0.3756, 0.1109, 0.3833, 0.08471, 0.4092, 0.08864, 0.6, 0.06074, 0.5769, 0.0804, 0.5675, 0.1042, 0.5893, 0.04487, 0.4306, 0.06717, 0.4021, 0.08471, 0.4092, 0.0661, 0.4356, 0.1246, 0.6193, 0.08864, 0.6, 0.1042, 0.5893, 0.1354, 0.609, 0.03136, 0.4584, 0.04487, 0.4306, 0.0661, 0.4356, 0.05467, 0.4605, 0.1662, 0.6327, 0.1246, 0.6193, 0.1354, 0.609, 0.1724, 0.6247, 0.02526, 0.4837, 0.03136, 0.4584, 0.05467, 0.4605, 0.04928, 0.4832, 0.2107, 0.6399, 0.1662, 0.6327, 0.1724, 0.6247, 0.2133, 0.6356, 0.02488, 0.5068, 0.02526, 0.4837, 0.04928, 0.4832, 0.04894, 0.5042, 0.03019, 0.5293, 0.02488, 0.5068, 0.04894, 0.5042, 0.05377, 0.5246, 0.1359, 0.3535, 0.1778, 0.3369, 0.1813, 0.3406, 0.1437, 0.36, 0.1724, 0.6247, 0.1354, 0.609, 0.1494, 0.6006, 0.1814, 0.6178, 0.04928, 0.4832, 0.05467, 0.4605, 0.07952, 0.4605, 0.07485, 0.4816, 0.2133, 0.6356, 0.1724, 0.6247, 0.1814, 0.6178, 0.2175, 0.6316, 0.04894, 0.5042, 0.04928, 0.4832, 0.07485, 0.4816, 0.07467, 0.5014, 0.05377, 0.5246, 0.04894, 0.5042, 0.07467, 0.5014, 0.0791, 0.5207, 0.1437, 0.36, 0.1813, 0.3406, 0.1863, 0.3436, 0.154, 0.3648, 0.06389, 0.5456, 0.05377, 0.5246, 0.0791, 0.5207, 0.08818, 0.5403, 0.1109, 0.3833, 0.1437, 0.36, 0.154, 0.3648, 0.1264, 0.3885, 0.0804, 0.5675, 0.06389, 0.5456, 0.08818, 0.5403, 0.1026, 0.5606, 0.08471, 0.4092, 0.1109, 0.3833, 0.1264, 0.3885, 0.1047, 0.4132, 0.1042, 0.5893, 0.0804, 0.5675, 0.1026, 0.5606, 0.1229, 0.5811, 0.0661, 0.4356, 0.08471, 0.4092, 0.1047, 0.4132, 0.08924, 0.4376, 0.1354, 0.609, 0.1042, 0.5893, 0.1229, 0.5811, 0.1494, 0.6006, 0.05467, 0.4605, 0.0661, 0.4356, 0.08924, 0.4376, 0.07952, 0.4605, 0.1264, 0.3885, 0.154, 0.3648, 0.1662, 0.3682, 0.1442, 0.3915, 0.1026, 0.5606, 0.08818, 0.5403, 0.115, 0.5359, 0.1273, 0.5551, 0.1047, 0.4132, 0.1264, 0.3885, 0.1442, 0.3915, 0.127, 0.415, 0.1229, 0.5811, 0.1026, 0.5606, 0.1273, 0.5551, 0.1443, 0.5746, 0.08924, 0.4376, 0.1047, 0.4132, 0.127, 0.415, 0.1146, 0.4377, 0.1494, 0.6006, 0.1229, 0.5811, 0.1443, 0.5746, 0.1661, 0.5938, 0.07952, 0.4605, 0.08924, 0.4376, 0.1146, 0.4377, 0.1067, 0.4591, 0.1814, 0.6178, 0.1494, 0.6006, 0.1661, 0.5938, 0.1926, 0.6119, 0.07485, 0.4816, 0.07952, 0.4605, 0.1067, 0.4591, 0.103, 0.4792, 0.2175, 0.6316, 0.1814, 0.6178, 0.1926, 0.6119, 0.2231, 0.6281, 0.07467, 0.5014, 0.07485, 0.4816, 0.103, 0.4792, 0.1031, 0.4983, 0.0791, 0.5207, 0.07467, 0.5014, 0.1031, 0.4983, 0.1071, 0.5171, 0.154, 0.3648, 0.1863, 0.3436, 0.1925, 0.3458, 0.1662, 0.3682, 0.08818, 0.5403, 0.0791, 0.5207, 0.1071, 0.5171, 0.115, 0.5359, 0.103, 0.4792, 0.1067, 0.4591, 0.1363, 0.4568, 0.1337, 0.4762, 0.2231, 0.6281, 0.1926, 0.6119, 0.2057, 0.607, 0.2297, 0.6251, 0.1031, 0.4983, 0.103, 0.4792, 0.1337, 0.4762, 0.1342, 0.495, 0.1071, 0.5171, 0.1031, 0.4983, 0.1342, 0.495, 0.1378, 0.5133, 0.1662, 0.3682, 0.1925, 0.3458, 0.1996, 0.3474, 0.1801, 0.3702, 0.115, 0.5359, 0.1071, 0.5171, 0.1378, 0.5133, 0.1444, 0.5318, 0.1442, 0.3915, 0.1662, 0.3682, 0.1801, 0.3702, 0.1638, 0.3929, 0.1273, 0.5551, 0.115, 0.5359, 0.1444, 0.5318, 0.1544, 0.5504, 0.127, 0.415, 0.1442, 0.3915, 0.1638, 0.3929, 0.1512, 0.4151, 0.1443, 0.5746, 0.1273, 0.5551, 0.1544, 0.5504, 0.1679, 0.5693, 0.1146, 0.4377, 0.127, 0.415, 0.1512, 0.4151, 0.1421, 0.4365, 0.1661, 0.5938, 0.1443, 0.5746, 0.1679, 0.5693, 0.185, 0.5883, 0.1067, 0.4591, 0.1146, 0.4377, 0.1421, 0.4365, 0.1363, 0.4568, 0.1926, 0.6119, 0.1661, 0.5938, 0.185, 0.5883, 0.2057, 0.607, 0.1544, 0.5504, 0.1444, 0.5318, 0.176, 0.5277, 0.1835, 0.5461, 0.1512, 0.4151, 0.1638, 0.3929, 0.1848, 0.3929, 0.1769, 0.4141, 0.1679, 0.5693, 0.1544, 0.5504, 0.1835, 0.5461, 0.1933, 0.5648, 0.1421, 0.4365, 0.1512, 0.4151, 0.1769, 0.4141, 0.1714, 0.4344, 0.185, 0.5883, 0.1679, 0.5693, 0.1933, 0.5648, 0.2055, 0.5838, 0.1363, 0.4568, 0.1421, 0.4365, 0.1714, 0.4344, 0.168, 0.454, 0.2057, 0.607, 0.185, 0.5883, 0.2055, 0.5838, 0.2202, 0.6031, 0.1337, 0.4762, 0.1363, 0.4568, 0.168, 0.454, 0.1668, 0.4729, 0.2297, 0.6251, 0.2057, 0.607, 0.2202, 0.6031, 0.2372, 0.6226, 0.1342, 0.495, 0.1337, 0.4762, 0.1668, 0.4729, 0.1677, 0.4913, 0.1378, 0.5133, 0.1342, 0.495, 0.1677, 0.4913, 0.1708, 0.5095, 0.1801, 0.3702, 0.1996, 0.3474, 0.2075, 0.3481, 0.195, 0.3709, 0.1444, 0.5318, 0.1378, 0.5133, 0.1708, 0.5095, 0.176, 0.5277, 0.1638, 0.3929, 0.1801, 0.3702, 0.195, 0.3709, 0.1848, 0.3929, 0.2372, 0.6226, 0.2202, 0.6031, 0.2356, 0.6001, 0.2454, 0.6208, 0.1677, 0.4913, 0.1668, 0.4729, 0.2015, 0.4692, 0.203, 0.4875, 0.1708, 0.5095, 0.1677, 0.4913, 0.203, 0.4875, 0.2055, 0.5056, 0.195, 0.3709, 0.2075, 0.3481, 0.2158, 0.3482, 0.2107, 0.3705, 0.176, 0.5277, 0.1708, 0.5095, 0.2055, 0.5056, 0.2091, 0.5238, 0.1848, 0.3929, 0.195, 0.3709, 0.2107, 0.3705, 0.2067, 0.3918, 0.1835, 0.5461, 0.176, 0.5277, 0.2091, 0.5238, 0.2139, 0.5422, 0.1769, 0.4141, 0.1848, 0.3929, 0.2067, 0.3918, 0.2038, 0.4121, 0.1933, 0.5648, 0.1835, 0.5461, 0.2139, 0.5422, 0.2199, 0.5609, 0.1714, 0.4344, 0.1769, 0.4141, 0.2038, 0.4121, 0.2019, 0.4317, 0.2055, 0.5838, 0.1933, 0.5648, 0.2199, 0.5609, 0.2271, 0.5802, 0.168, 0.454, 0.1714, 0.4344, 0.2019, 0.4317, 0.2012, 0.4507, 0.2202, 0.6031, 0.2055, 0.5838, 0.2271, 0.5802, 0.2356, 0.6001, 0.1668, 0.4729, 0.168, 0.454, 0.2012, 0.4507, 0.2015, 0.4692, 0.2244, 0.3476, 0.2218, 0.3242, 0.2328, 0.3464, 0.2563, 0.6433, 0.2538, 0.6195, 0.2623, 0.6189, 0.2328, 0.3464, 0.2218, 0.3242, 0.241, 0.3445, 0.2563, 0.6433, 0.2623, 0.6189, 0.2707, 0.619, 0.241, 0.3445, 0.2218, 0.3242, 0.2485, 0.3421, 0.2563, 0.6433, 0.2707, 0.619, 0.2786, 0.6198, 0.2485, 0.3421, 0.2218, 0.3242, 0.2551, 0.3391, 0.2563, 0.6433, 0.2786, 0.6198, 0.2857, 0.6213, 0.2551, 0.3391, 0.2218, 0.3242, 0.2607, 0.3355, 0.2563, 0.6433, 0.2857, 0.6213, 0.2919, 0.6236, 0.2607, 0.3355, 0.2218, 0.3242, 0.2649, 0.3315, 0.2563, 0.6433, 0.2919, 0.6236, 0.2968, 0.6266, 0.2649, 0.3315, 0.2218, 0.3242, 0.2675, 0.3272, 0.2563, 0.6433, 0.2968, 0.6266, 0.3003, 0.6302, 0.2675, 0.3272, 0.2218, 0.3242, 0.2685, 0.3226, 0.2563, 0.6433, 0.3003, 0.6302, 0.3023, 0.6345, 0.3027, 0.3119, 0.2567, 0.3205, 0.3007, 0.3076, 0.2215, 0.00266, 0.268, 0.0002734, 0.267, 0.004844, 0.3007, 0.3076, 0.2567, 0.3205, 0.2972, 0.3039, 0.2215, 0.00266, 0.267, 0.004844, 0.2644, 0.009188, 0.2972, 0.3039, 0.2567, 0.3205, 0.2922, 0.301, 0.2215, 0.00266, 0.2644, 0.009188, 0.2603, 0.01318, 0.2922, 0.301, 0.2567, 0.3205, 0.286, 0.2987, 0.2215, 0.00266, 0.2603, 0.01318, 0.2548, 0.01674, 0.286, 0.2987, 0.2567, 0.3205, 0.2789, 0.2972, 0.2215, 0.00266, 0.2548, 0.01674, 0.2482, 0.01978, 0.2789, 0.2972, 0.2567, 0.3205, 0.271, 0.2964, 0.2215, 0.00266, 0.2482, 0.01978, 0.2408, 0.02225, 0.271, 0.2964, 0.2567, 0.3205, 0.2627, 0.2964, 0.2215, 0.00266, 0.2408, 0.02225, 0.2327, 0.02412, 0.2627, 0.2964, 0.2567, 0.3205, 0.2541, 0.297, 0.2215, 0.00266, 0.2327, 0.02412, 0.2229, 0.01478, 0.2541, 0.297, 0.2567, 0.3205, 0.2457, 0.2983, 0.2215, 0.00266, 0.2229, 0.01478, 0.2185, 0.01508, 0.2457, 0.2983, 0.2567, 0.3205, 0.2375, 0.3001, 0.2215, 0.00266, 0.2185, 0.01508, 0.2072, 0.02589, 0.2375, 0.3001, 0.2567, 0.3205, 0.23, 0.3026, 0.2215, 0.00266, 0.2072, 0.02589, 0.1994, 0.02511, 0.23, 0.3026, 0.2567, 0.3205, 0.2233, 0.3056, 0.2215, 0.00266, 0.1994, 0.02511, 0.1924, 0.02359, 0.2233, 0.3056, 0.2567, 0.3205, 0.2178, 0.3091, 0.2215, 0.00266, 0.1924, 0.02359, 0.1862, 0.02133, 0.2178, 0.3091, 0.2567, 0.3205, 0.2136, 0.3131, 0.2215, 0.00266, 0.1862, 0.02133, 0.1813, 0.01834, 0.2136, 0.3131, 0.2567, 0.3205, 0.2109, 0.3175, 0.2215, 0.00266, 0.1813, 0.01834, 0.1778, 0.01468, 0.2109, 0.3175, 0.2567, 0.3205, 0.21, 0.3221, 0.2215, 0.00266, 0.1778, 0.01468, 0.1759, 0.01043, 0.1759, 0.3327, 0.2218, 0.3242, 0.1778, 0.3369, 0.2563, 0.6433, 0.2097, 0.6445, 0.2107, 0.6399, 0.1778, 0.3369, 0.2218, 0.3242, 0.1813, 0.3406, 0.2563, 0.6433, 0.2107, 0.6399, 0.2133, 0.6356, 0.1813, 0.3406, 0.2218, 0.3242, 0.1863, 0.3436, 0.2563, 0.6433, 0.2133, 0.6356, 0.2175, 0.6316, 0.1863, 0.3436, 0.2218, 0.3242, 0.1925, 0.3458, 0.2563, 0.6433, 0.2175, 0.6316, 0.2231, 0.6281, 0.1925, 0.3458, 0.2218, 0.3242, 0.1996, 0.3474, 0.2563, 0.6433, 0.2231, 0.6281, 0.2297, 0.6251, 0.1996, 0.3474, 0.2218, 0.3242, 0.2075, 0.3481, 0.2563, 0.6433, 0.2297, 0.6251, 0.2372, 0.6226, 0.2075, 0.3481, 0.2218, 0.3242, 0.2158, 0.3482, 0.2563, 0.6433, 0.2372, 0.6226, 0.2454, 0.6208, 0.2038, 0.4121, 0.2067, 0.3918, 0.2289, 0.3898, 0.2311, 0.4095, 0.2199, 0.5609, 0.2139, 0.5422, 0.2451, 0.5386, 0.2471, 0.5576, 0.2019, 0.4317, 0.2038, 0.4121, 0.2311, 0.4095, 0.2331, 0.4285, 0.2271, 0.5802, 0.2199, 0.5609, 0.2471, 0.5576, 0.2492, 0.5773, 0.2012, 0.4507, 0.2019, 0.4317, 0.2331, 0.4285, 0.2351, 0.4471, 0.2356, 0.6001, 0.2271, 0.5802, 0.2492, 0.5773, 0.2515, 0.5979, 0.2015, 0.4692, 0.2012, 0.4507, 0.2351, 0.4471, 0.2371, 0.4654, 0.2454, 0.6208, 0.2356, 0.6001, 0.2515, 0.5979, 0.2538, 0.6195, 0.203, 0.4875, 0.2015, 0.4692, 0.2371, 0.4654, 0.2391, 0.4836, 0.2158, 0.3482, 0.2218, 0.3242, 0.2244, 0.3476, 0.2563, 0.6433, 0.2454, 0.6208, 0.2538, 0.6195, 0.2055, 0.5056, 0.203, 0.4875, 0.2391, 0.4836, 0.2411, 0.5018, 0.2107, 0.3705, 0.2158, 0.3482, 0.2244, 0.3476, 0.2267, 0.3693, 0.2091, 0.5238, 0.2055, 0.5056, 0.2411, 0.5018, 0.243, 0.52, 0.2067, 0.3918, 0.2107, 0.3705, 0.2267, 0.3693, 0.2289, 0.3898, 0.2139, 0.5422, 0.2091, 0.5238, 0.243, 0.52, 0.2451, 0.5386, 0.03388, 0.7225, 0.04129, 0.7211, 0.02152, 0.7746, 0.01628, 0.7748, 0.9344, 0.1372, 0.881, 0.1372, 0.881, 0.09897, 0.9344, 0.09897, 0.541, 0.7348, 0.5478, 0.7392, 0.5681, 0.7999, 0.5629, 0.7994, 0.3009, 0.7207, 0.3079, 0.7185, 0.2894, 0.7729, 0.2841, 0.7732, 0.5907, 0.7501, 0.5987, 0.7485, 0.6054, 0.8017, 0.6, 0.8018, 0.5544, 0.7431, 0.561, 0.7462, 0.5787, 0.8008, 0.5734, 0.8003, 0.3146, 0.7155, 0.3212, 0.7117, 0.2999, 0.7721, 0.2946, 0.7725, 0.2781, 0.722, 0.2859, 0.7226, 0.2735, 0.7735, 0.2681, 0.7735, 0.568, 0.7485, 0.5752, 0.7499, 0.5892, 0.8015, 0.5839, 0.8012, 0.2936, 0.7221, 0.3009, 0.7207, 0.2841, 0.7732, 0.2788, 0.7734, 0.5829, 0.7505, 0.5907, 0.7501, 0.6, 0.8018, 0.5946, 0.8017, 0.5478, 0.7392, 0.5544, 0.7431, 0.5734, 0.8003, 0.5681, 0.7999, 0.9478, 0.2583, 0.8676, 0.2583, 0.881, 0.1906, 0.9344, 0.1906, 0.3079, 0.7185, 0.3146, 0.7155, 0.2946, 0.7725, 0.2894, 0.7729, 0.2702, 0.7203, 0.2781, 0.722, 0.2681, 0.7735, 0.2626, 0.7733, 0.3212, 0.7117, 0.328, 0.7074, 0.3052, 0.7717, 0.2999, 0.7721, 0.561, 0.7462, 0.568, 0.7485, 0.5839, 0.8012, 0.5787, 0.8008, 0.2859, 0.7226, 0.2936, 0.7221, 0.2788, 0.7734, 0.2735, 0.7735, 0.2321, 0.8285, 0.2373, 0.8287, 0.2213, 0.8751, 0.217, 0.8724, 0.237, 0.7245, 0.2449, 0.724, 0.2567, 0.7767, 0.2514, 0.7767, 0.2016, 0.713, 0.2082, 0.717, 0.2304, 0.7753, 0.2252, 0.7747, 0.04834, 0.7189, 0.05509, 0.7158, 0.03198, 0.7738, 0.02674, 0.7742, 0.01042, 0.7204, 0.01831, 0.7223, 0.005662, 0.7748, 0.0002734, 0.7745, 0.2149, 0.7201, 0.2219, 0.7225, 0.2409, 0.7762, 0.2356, 0.7758, 0.06171, 0.7119, 0.06856, 0.7076, 0.04248, 0.7729, 0.03723, 0.7733, 0.02618, 0.7229, 0.03388, 0.7225, 0.01628, 0.7748, 0.01101, 0.7749, 0.2293, 0.724, 0.237, 0.7245, 0.2514, 0.7767, 0.2461, 0.7765, 0.1948, 0.7086, 0.2016, 0.713, 0.2252, 0.7747, 0.2199, 0.7742, 0.04129, 0.7211, 0.04834, 0.7189, 0.02674, 0.7742, 0.02152, 0.7746, 0.2449, 0.724, 0.2528, 0.7223, 0.2621, 0.7765, 0.2567, 0.7767, 0.8676, 0.431, 0.9478, 0.431, 0.9344, 0.5007, 0.881, 0.5007, 0.2082, 0.717, 0.2149, 0.7201, 0.2356, 0.7758, 0.2304, 0.7753, 0.05509, 0.7158, 0.06171, 0.7119, 0.03723, 0.7733, 0.03198, 0.7738, 0.01831, 0.7223, 0.02618, 0.7229, 0.01101, 0.7749, 0.005662, 0.7748, 0.2219, 0.7225, 0.2293, 0.724, 0.2461, 0.7765, 0.2409, 0.7762, 0.5261, 0.9387, 0.5282, 0.9435, 0.4852, 0.977, 0.4829, 0.9722, 0.5913, 0.8551, 0.5966, 0.8558, 0.5786, 0.9114, 0.574, 0.9087, 0.2915, 0.8261, 0.2967, 0.8261, 0.3098, 0.8702, 0.3055, 0.8729, 0.5861, 0.8546, 0.5913, 0.8551, 0.574, 0.9087, 0.5696, 0.9061, 0.2863, 0.8262, 0.2915, 0.8261, 0.3055, 0.8729, 0.3012, 0.8756, 0.5809, 0.8542, 0.5861, 0.8546, 0.5696, 0.9061, 0.5652, 0.9034, 0.2811, 0.8265, 0.2863, 0.8262, 0.3012, 0.8756, 0.2968, 0.8783, 0.5757, 0.854, 0.5809, 0.8542, 0.5652, 0.9034, 0.5609, 0.9006, 0.2759, 0.8269, 0.2811, 0.8265, 0.2968, 0.8783, 0.2923, 0.8809, 0.5705, 0.854, 0.5757, 0.854, 0.5609, 0.9006, 0.5567, 0.8978, 0.2706, 0.8276, 0.2759, 0.8269, 0.2923, 0.8809, 0.2876, 0.8834, 0.5653, 0.854, 0.5705, 0.854, 0.5567, 0.8978, 0.5524, 0.8948, 0.2652, 0.8284, 0.2706, 0.8276, 0.2876, 0.8834, 0.2829, 0.8859, 0.3019, 0.8263, 0.3072, 0.8265, 0.3185, 0.8644, 0.3141, 0.8673, 0.56, 0.8541, 0.5653, 0.854, 0.5524, 0.8948, 0.5481, 0.8918, 0.5966, 0.8558, 0.602, 0.8568, 0.5833, 0.914, 0.5786, 0.9114, 0.2967, 0.8261, 0.3019, 0.8263, 0.3141, 0.8673, 0.3098, 0.8702, 0.01389, 0.8278, 0.01912, 0.8274, 0.03516, 0.8764, 0.03065, 0.879, 0.2269, 0.8285, 0.2321, 0.8285, 0.217, 0.8724, 0.2127, 0.8695, 0.008605, 0.8285, 0.01389, 0.8278, 0.03065, 0.879, 0.026, 0.8816, 0.2217, 0.8286, 0.2269, 0.8285, 0.2127, 0.8695, 0.2085, 0.8666, 0.003276, 0.8294, 0.008605, 0.8285, 0.026, 0.8816, 0.02119, 0.8841, 0.03988, 0.8272, 0.04517, 0.8275, 0.05691, 0.8625, 0.05256, 0.8654, 0.2164, 0.8288, 0.2217, 0.8286, 0.2085, 0.8666, 0.2041, 0.8636, 0.253, 0.8303, 0.2583, 0.8313, 0.2395, 0.8857, 0.2348, 0.8831, 0.03467, 0.8271, 0.03988, 0.8272, 0.05256, 0.8654, 0.04825, 0.8683, 0.881, 0.5542, 0.9344, 0.5542, 0.9344, 0.5898, 0.881, 0.5898, 0.2477, 0.8296, 0.253, 0.8303, 0.2348, 0.8831, 0.2302, 0.8805, 0.02949, 0.827, 0.03467, 0.8271, 0.04825, 0.8683, 0.04393, 0.871, 0.2425, 0.829, 0.2477, 0.8296, 0.2302, 0.8805, 0.2257, 0.8778, 0.02431, 0.8271, 0.02949, 0.827, 0.04393, 0.871, 0.03958, 0.8737, 0.2373, 0.8287, 0.2425, 0.829, 0.2257, 0.8778, 0.2213, 0.8751, 0.01912, 0.8274, 0.02431, 0.8271, 0.03958, 0.8737, 0.03516, 0.8764, 0.3263, 0.6516, 0.337, 0.653, 0.2936, 0.7221, 0.2859, 0.7226, 0.5108, 0.6789, 0.5219, 0.6801, 0.568, 0.7485, 0.561, 0.7462, 0.381, 0.6475, 0.3914, 0.6451, 0.328, 0.7074, 0.3212, 0.7117, 0.306, 0.6451, 0.3159, 0.649, 0.2781, 0.722, 0.2702, 0.7203, 0.3591, 0.652, 0.3702, 0.65, 0.3146, 0.7155, 0.3079, 0.7185, 0.9612, 0.3446, 0.8543, 0.3446, 0.8676, 0.2583, 0.9478, 0.2583, 0.489, 0.6741, 0.4997, 0.6767, 0.5544, 0.7431, 0.5478, 0.7392, 0.5436, 0.679, 0.554, 0.6766, 0.5907, 0.7501, 0.5829, 0.7505, 0.337, 0.653, 0.348, 0.653, 0.3009, 0.7207, 0.2936, 0.7221, 0.5219, 0.6801, 0.5328, 0.6802, 0.5752, 0.7499, 0.568, 0.7485, 0.3159, 0.649, 0.3263, 0.6516, 0.2859, 0.7226, 0.2781, 0.722, 0.3702, 0.65, 0.381, 0.6475, 0.3212, 0.7117, 0.3146, 0.7155, 0.4997, 0.6767, 0.5108, 0.6789, 0.561, 0.7462, 0.5544, 0.7431, 0.554, 0.6766, 0.5639, 0.6728, 0.5987, 0.7485, 0.5907, 0.7501, 0.348, 0.653, 0.3591, 0.652, 0.3079, 0.7185, 0.3009, 0.7207, 0.4786, 0.6715, 0.489, 0.6741, 0.5478, 0.7392, 0.541, 0.7348, 0.5328, 0.6802, 0.5436, 0.679, 0.5829, 0.7505, 0.5752, 0.7499, 0.1757, 0.6538, 0.1866, 0.6538, 0.2293, 0.724, 0.2219, 0.7225, 0.05651, 0.649, 0.06688, 0.6517, 0.02618, 0.7229, 0.01831, 0.7223, 0.1107, 0.65, 0.1215, 0.6475, 0.06171, 0.7119, 0.05509, 0.7158, 0.1535, 0.6503, 0.1646, 0.6525, 0.2149, 0.7201, 0.2082, 0.717, 0.8543, 0.3446, 0.9612, 0.3446, 0.9478, 0.431, 0.8676, 0.431, 0.2078, 0.6502, 0.2177, 0.6464, 0.2528, 0.7223, 0.2449, 0.724, 0.08854, 0.6531, 0.09965, 0.652, 0.04834, 0.7189, 0.04129, 0.7211, 0.1324, 0.6451, 0.1428, 0.6477, 0.2016, 0.713, 0.1948, 0.7086, 0.1866, 0.6538, 0.1974, 0.6527, 0.237, 0.7245, 0.2293, 0.724, 0.06688, 0.6517, 0.07759, 0.653, 0.03388, 0.7225, 0.02618, 0.7229, 0.1215, 0.6475, 0.1319, 0.6451, 0.06856, 0.7076, 0.06171, 0.7119, 0.1646, 0.6525, 0.1757, 0.6538, 0.2219, 0.7225, 0.2149, 0.7201, 0.0466, 0.6451, 0.05651, 0.649, 0.01831, 0.7223, 0.01042, 0.7204, 0.09965, 0.652, 0.1107, 0.65, 0.05509, 0.7158, 0.04834, 0.7189, 0.1428, 0.6477, 0.1535, 0.6503, 0.2082, 0.717, 0.2016, 0.713, 0.1974, 0.6527, 0.2078, 0.6502, 0.2449, 0.724, 0.237, 0.7245, 0.07759, 0.653, 0.08854, 0.6531, 0.04129, 0.7211, 0.03388, 0.7225, 0.4448, 0.6666, 0.4454, 0.6718, 0.3919, 0.6718, 0.3924, 0.6666, 0.394, 0.6616, 0.3964, 0.6569, 0.3997, 0.6529, 0.4038, 0.6496, 0.4084, 0.6471, 0.4134, 0.6456, 0.4186, 0.6451, 0.4239, 0.6456, 0.4289, 0.6471, 0.4335, 0.6496, 0.4375, 0.6529, 0.4409, 0.6569, 0.4433, 0.6616, 0.3261, 0.9336, 0.3295, 0.9295, 0.3718, 0.9645, 0.3687, 0.9688, 0.5243, 0.9339, 0.5261, 0.9387, 0.4829, 0.9722, 0.4807, 0.9673, 0.3224, 0.9375, 0.3261, 0.9336, 0.3687, 0.9688, 0.3654, 0.973, 0.3416, 0.9068, 0.3433, 0.9018, 0.3868, 0.9361, 0.3846, 0.9409, 0.5226, 0.9289, 0.5243, 0.9339, 0.4807, 0.9673, 0.4786, 0.9624, 0.5394, 0.961, 0.543, 0.9649, 0.4994, 0.9997, 0.4962, 0.9955, 0.3397, 0.9116, 0.3416, 0.9068, 0.3846, 0.9409, 0.3823, 0.9458, 0.9344, 0.05498, 0.881, 0.05498, 0.881, 0.0002734, 0.9344, 0.0002735, 0.5361, 0.9568, 0.5394, 0.961, 0.4962, 0.9955, 0.4931, 0.991, 0.3375, 0.9163, 0.3397, 0.9116, 0.3823, 0.9458, 0.38, 0.9506, 0.5331, 0.9525, 0.5361, 0.9568, 0.4931, 0.991, 0.4903, 0.9865, 0.3352, 0.9209, 0.3375, 0.9163, 0.38, 0.9506, 0.3775, 0.9553, 0.5305, 0.9481, 0.5331, 0.9525, 0.4903, 0.9865, 0.4877, 0.9818, 0.3325, 0.9253, 0.3352, 0.9209, 0.3775, 0.9553, 0.3747, 0.9599, 0.5282, 0.9435, 0.5305, 0.9481, 0.4877, 0.9818, 0.4852, 0.977, 0.3295, 0.9295, 0.3325, 0.9253, 0.3747, 0.9599, 0.3718, 0.9645, 0.2923, 0.8809, 0.2968, 0.8783, 0.3325, 0.9253, 0.3295, 0.9295, 0.5609, 0.9006, 0.5652, 0.9034, 0.5305, 0.9481, 0.5282, 0.9435, 0.2968, 0.8783, 0.3012, 0.8756, 0.3352, 0.9209, 0.3325, 0.9253, 0.5652, 0.9034, 0.5696, 0.9061, 0.5331, 0.9525, 0.5305, 0.9481, 0.3012, 0.8756, 0.3055, 0.8729, 0.3375, 0.9163, 0.3352, 0.9209, 0.5696, 0.9061, 0.574, 0.9087, 0.5361, 0.9568, 0.5331, 0.9525, 0.3055, 0.8729, 0.3098, 0.8702, 0.3397, 0.9116, 0.3375, 0.9163, 0.574, 0.9087, 0.5786, 0.9114, 0.5394, 0.961, 0.5361, 0.9568, 0.9344, 0.09897, 0.881, 0.09897, 0.881, 0.05498, 0.9344, 0.05498, 0.3098, 0.8702, 0.3141, 0.8673, 0.3416, 0.9068, 0.3397, 0.9116, 0.5786, 0.9114, 0.5833, 0.914, 0.543, 0.9649, 0.5394, 0.961, 0.5481, 0.8918, 0.5524, 0.8948, 0.5243, 0.9339, 0.5226, 0.9289, 0.3141, 0.8673, 0.3185, 0.8644, 0.3433, 0.9018, 0.3416, 0.9068, 0.2829, 0.8859, 0.2876, 0.8834, 0.3261, 0.9336, 0.3224, 0.9375, 0.5524, 0.8948, 0.5567, 0.8978, 0.5261, 0.9387, 0.5243, 0.9339, 0.2876, 0.8834, 0.2923, 0.8809, 0.3295, 0.9295, 0.3261, 0.9336, 0.5567, 0.8978, 0.5609, 0.9006, 0.5282, 0.9435, 0.5261, 0.9387, 0.881, 0.6398, 0.9344, 0.6398, 0.9344, 0.6931, 0.881, 0.6931, 0.06397, 0.9406, 0.06765, 0.9367, 0.1094, 0.9707, 0.1061, 0.975, 0.07908, 0.9194, 0.08118, 0.9148, 0.123, 0.9477, 0.1206, 0.9525, 0.186, 0.9292, 0.189, 0.9335, 0.147, 0.9666, 0.1442, 0.962, 0.0767, 0.924, 0.07908, 0.9194, 0.1206, 0.9525, 0.1181, 0.9572, 0.1834, 0.9248, 0.186, 0.9292, 0.1442, 0.962, 0.1415, 0.9574, 0.07402, 0.9284, 0.0767, 0.924, 0.1181, 0.9572, 0.1154, 0.9618, 0.1811, 0.9202, 0.1834, 0.9248, 0.1415, 0.9574, 0.1391, 0.9526, 0.07101, 0.9327, 0.07402, 0.9284, 0.1154, 0.9618, 0.1125, 0.9663, 0.1791, 0.9155, 0.1811, 0.9202, 0.1391, 0.9526, 0.1368, 0.9478, 0.06765, 0.9367, 0.07101, 0.9327, 0.1125, 0.9663, 0.1094, 0.9707, 0.1773, 0.9107, 0.1791, 0.9155, 0.1368, 0.9478, 0.1346, 0.9429, 0.08308, 0.9099, 0.08485, 0.905, 0.1275, 0.938, 0.1253, 0.9428, 0.1756, 0.9057, 0.1773, 0.9107, 0.1346, 0.9429, 0.1324, 0.938, 0.1923, 0.9377, 0.1959, 0.9416, 0.1533, 0.9753, 0.15, 0.971, 0.2348, 0.8831, 0.2395, 0.8857, 0.1959, 0.9416, 0.1923, 0.9377, 0.2041, 0.8636, 0.2085, 0.8666, 0.1773, 0.9107, 0.1756, 0.9057, 0.05256, 0.8654, 0.05691, 0.8625, 0.08485, 0.905, 0.08308, 0.9099, 0.02119, 0.8841, 0.026, 0.8816, 0.06765, 0.9367, 0.06397, 0.9406, 0.2085, 0.8666, 0.2127, 0.8695, 0.1791, 0.9155, 0.1773, 0.9107, 0.026, 0.8816, 0.03065, 0.879, 0.07101, 0.9327, 0.06765, 0.9367, 0.2127, 0.8695, 0.217, 0.8724, 0.1811, 0.9202, 0.1791, 0.9155, 0.03065, 0.879, 0.03516, 0.8764, 0.07402, 0.9284, 0.07101, 0.9327, 0.217, 0.8724, 0.2213, 0.8751, 0.1834, 0.9248, 0.1811, 0.9202, 0.03516, 0.8764, 0.03958, 0.8737, 0.0767, 0.924, 0.07402, 0.9284, 0.2213, 0.8751, 0.2257, 0.8778, 0.186, 0.9292, 0.1834, 0.9248, 0.03958, 0.8737, 0.04393, 0.871, 0.07908, 0.9194, 0.0767, 0.924, 0.2257, 0.8778, 0.2302, 0.8805, 0.189, 0.9335, 0.186, 0.9292, 0.04393, 0.871, 0.04825, 0.8683, 0.08118, 0.9148, 0.07908, 0.9194, 0.2302, 0.8805, 0.2348, 0.8831, 0.1923, 0.9377, 0.189, 0.9335, 0.881, 0.5898, 0.9344, 0.5898, 0.9344, 0.6398, 0.881, 0.6398, 0.04825, 0.8683, 0.05256, 0.8654, 0.08308, 0.9099, 0.08118, 0.9148, 0.01628, 0.7748, 0.02152, 0.7746, 0.02431, 0.8271, 0.01912, 0.8274, 0.2409, 0.7762, 0.2461, 0.7765, 0.2425, 0.829, 0.2373, 0.8287, 0.02152, 0.7746, 0.02674, 0.7742, 0.02949, 0.827, 0.02431, 0.8271, 0.2461, 0.7765, 0.2514, 0.7767, 0.2477, 0.8296, 0.2425, 0.829, 0.02674, 0.7742, 0.03198, 0.7738, 0.03467, 0.8271, 0.02949, 0.827, 0.2514, 0.7767, 0.2567, 0.7767, 0.253, 0.8303, 0.2477, 0.8296, 0.881, 0.5007, 0.9344, 0.5007, 0.9344, 0.5542, 0.881, 0.5542, 0.03198, 0.7738, 0.03723, 0.7733, 0.03988, 0.8272, 0.03467, 0.8271, 0.2567, 0.7767, 0.2621, 0.7765, 0.2583, 0.8313, 0.253, 0.8303, 0.2199, 0.7742, 0.2252, 0.7747, 0.2217, 0.8286, 0.2164, 0.8288, 0.03723, 0.7733, 0.04248, 0.7729, 0.04517, 0.8275, 0.03988, 0.8272, 0.0002734, 0.7745, 0.005662, 0.7748, 0.008605, 0.8285, 0.003276, 0.8294, 0.2252, 0.7747, 0.2304, 0.7753, 0.2269, 0.8285, 0.2217, 0.8286, 0.005662, 0.7748, 0.01101, 0.7749, 0.01389, 0.8278, 0.008605, 0.8285, 0.2304, 0.7753, 0.2356, 0.7758, 0.2321, 0.8285, 0.2269, 0.8285, 0.01101, 0.7749, 0.01628, 0.7748, 0.01912, 0.8274, 0.01389, 0.8278, 0.2356, 0.7758, 0.2409, 0.7762, 0.2373, 0.8287, 0.2321, 0.8285, 0.2946, 0.7725, 0.2999, 0.7721, 0.3019, 0.8263, 0.2967, 0.8261, 0.6, 0.8018, 0.6054, 0.8017, 0.602, 0.8568, 0.5966, 0.8558, 0.5629, 0.7994, 0.5681, 0.7999, 0.5653, 0.854, 0.56, 0.8541, 0.2999, 0.7721, 0.3052, 0.7717, 0.3072, 0.8265, 0.3019, 0.8263, 0.2626, 0.7733, 0.2681, 0.7735, 0.2706, 0.8276, 0.2652, 0.8284, 0.5681, 0.7999, 0.5734, 0.8003, 0.5705, 0.854, 0.5653, 0.854, 0.2681, 0.7735, 0.2735, 0.7735, 0.2759, 0.8269, 0.2706, 0.8276, 0.5734, 0.8003, 0.5787, 0.8008, 0.5757, 0.854, 0.5705, 0.854, 0.2735, 0.7735, 0.2788, 0.7734, 0.2811, 0.8265, 0.2759, 0.8269, 0.5787, 0.8008, 0.5839, 0.8012, 0.5809, 0.8542, 0.5757, 0.854, 0.2788, 0.7734, 0.2841, 0.7732, 0.2863, 0.8262, 0.2811, 0.8265, 0.5839, 0.8012, 0.5892, 0.8015, 0.5861, 0.8546, 0.5809, 0.8542, 0.2841, 0.7732, 0.2894, 0.7729, 0.2915, 0.8261, 0.2863, 0.8262, 0.5892, 0.8015, 0.5946, 0.8017, 0.5913, 0.8551, 0.5861, 0.8546, 0.2894, 0.7729, 0.2946, 0.7725, 0.2967, 0.8261, 0.2915, 0.8261, 0.5946, 0.8017, 0.6, 0.8018, 0.5966, 0.8558, 0.5913, 0.8551, 0.9344, 0.1906, 0.881, 0.1906, 0.881, 0.1372, 0.9344, 0.1372, 0.189, 0.9335, 0.1923, 0.9377, 0.15, 0.971, 0.147, 0.9666, 0.08118, 0.9148, 0.08308, 0.9099, 0.1253, 0.9428, 0.123, 0.9477])
me_cylinder.materials.append(mat_material_001)
me_cylinder.use_remesh_preserve_volume = False
me_cylinder.use_remesh_preserve_attributes = False
me_cylinder.use_mirror_vertex_groups = False
me_cylinder.update()

# ---- objects
ob_lamp_001 = bpy.data.objects.new('Lamp.001', light_lamp_001)
ob_cylinder = bpy.data.objects.new('Cylinder', me_cylinder)
ob_lamp = bpy.data.objects.new('Lamp', light_lamp)
ob_camera = bpy.data.objects.new('Camera', cam_camera)

# ---- transforms, parenting, visibility, modifiers, constraints
ob_lamp_001.location = (-11.65, 1.005, 17.58)
ob_lamp_001.rotation_euler = (-0.7548, 0.3005, 1.567)
ob_lamp_001.lock_rotations_4d = False
ob_lamp_001.empty_display_type = 'ARROWS'
ob_lamp_001.color = (0.0, 0.0, 0.0, 0.0)
ob_lamp_001.lineart.crease_threshold = 0.0
ob_cylinder.location = (0.0, 0.0, 1.0)
ob_cylinder.lineart.crease_threshold = 0.0
ob_lamp.location = (12.94, 1.005, 15.9)
ob_lamp.rotation_euler = (0.9006, -0.02197, 1.871)
ob_lamp.lock_rotations_4d = False
ob_lamp.empty_display_type = 'ARROWS'
ob_lamp.color = (0.0, 0.0, 0.0, 0.0)
ob_lamp.lineart.crease_threshold = 0.0
ob_camera.location = (7.481, -6.508, 5.344)
ob_camera.rotation_euler = (1.109, 0.01082, 0.8149)
ob_camera.lock_rotations_4d = False
ob_camera.empty_display_type = 'ARROWS'
ob_camera.color = (0.0, 0.0, 0.0, 0.0)
ob_camera.display_type = 'WIRE'
ob_camera.lineart.crease_threshold = 0.0

# ---- collection membership
col_collection_1.objects.link(ob_lamp_001)
col_collection_1.objects.link(ob_cylinder)
col_collection_1.objects.link(ob_lamp)
col_collection_1.objects.link(ob_camera)

# ---- scene / render settings (as saved in the file)
scene.camera = ob_camera
scene.frame_start = 1; scene.frame_end = 250; scene.frame_set(1)
scene.render.engine = 'BLENDER_EEVEE_NEXT'
scene.render.resolution_percentage = 50
scene.render.dither_intensity = 0.0
scene.cycles.use_denoising = False
scene.cycles.samples = 10
scene.cycles.sampling_pattern = 'TABULATED_SOBOL'
scene.cycles.light_sampling_threshold = 0.0
scene.cycles.use_adaptive_sampling = False
scene.cycles.use_light_tree = False
scene.cycles.blur_glossy = 0.0
scene.cycles.pixel_filter_type = 'GAUSSIAN'
scene.cycles.sample_clamp_indirect = 0.0
scene.view_settings.view_transform = 'Standard'
bpy.context.view_layer.update()
